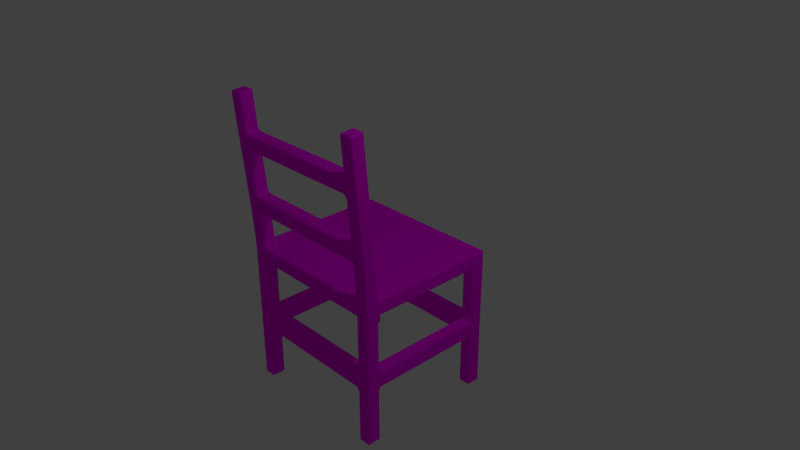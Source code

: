 # Source: Chair.blend  (saved by Blender 2.78.0; exported with 4.5.12 LTS)
import bpy
from mathutils import Matrix  # noqa: F401  (used for matrix-valued properties, if any)

bpy.ops.wm.read_factory_settings(use_empty=True)
scene = bpy.context.scene
scene.name = 'Scene'

# ---- collections
col_collection_1 = bpy.data.collections.new('Collection 1'); scene.collection.children.link(col_collection_1)

# ---- images (referenced by path relative to the original .blend; pixels are not part of the script)
import os
ASSET_DIR = os.environ.get("B2B_ASSET_DIR", "")  # directory of the original .blend (textures are referenced by path, not embedded)
HERE = os.path.dirname(os.path.abspath(__file__))  # packed textures are extracted next to this script under _unpacked/

def load_image(name, relpath, width, height, colorspace="sRGB"):
    """Load a texture the original file referenced (path relative to the .blend, or extracted next to this script)."""
    p = next((c for c in (os.path.join(HERE, relpath), os.path.join(ASSET_DIR, relpath)) if relpath and os.path.exists(c)), "")
    if p:
        img = bpy.data.images.load(p, check_existing=True)
        img.name = name
    else:  # same state as the original file: an image datablock whose file is absent (Cycles renders it pink)
        img = bpy.data.images.new(name, width, height)
        img.source = "FILE"
        img.filepath = "//" + (relpath or name)
    img.colorspace_settings.name = colorspace
    return img
img_wood_cleanup_png_001 = load_image('wood_cleanup.png.001', 'wood_cleanup.png', 1024, 1024, 'sRGB')

# ---- materials (node trees are filled in below, after node groups)
mat_material = bpy.data.materials.new('Material')
mat_material.alpha_threshold = 0.0
mat_material.roughness = 0.5
mat_material.line_color = (0.0, 0.0, 0.0, 1.0)

# ---- material node trees
mat_material.use_nodes = True; mat_material.node_tree.nodes.clear()
_N = mat_material.node_tree.nodes; _L = mat_material.node_tree.links
n0 = _N.new('ShaderNodeOutputMaterial'); n0.name = 'Material Output'; n0.location = (300, 300)
n1 = _N.new('ShaderNodeBsdfDiffuse'); n1.name = 'Diffuse BSDF'; n1.location = (10, 300)
n2 = _N.new('ShaderNodeTexImage'); n2.name = 'Image Texture'; n2.location = (-180, 300)
n2.width = 140
n2.image = img_wood_cleanup_png_001
_L.new(n1.outputs[0], n0.inputs[0])
_L.new(n2.outputs[0], n1.inputs[0])
n0.is_active_output = True

# ---- world
world_world = bpy.data.worlds.new('World'); scene.world = world_world
world_world.use_nodes = True; world_world.node_tree.nodes.clear()
_N = world_world.node_tree.nodes; _L = world_world.node_tree.links
n0 = _N.new('ShaderNodeOutputWorld'); n0.name = 'World Output'; n0.location = (300, 300)
n1 = _N.new('ShaderNodeBackground'); n1.name = 'Background'; n1.location = (10, 300)
n1.inputs[0].default_value = (0.05088, 0.05088, 0.05088, 1.0)
_L.new(n1.outputs[0], n0.inputs[0])
n0.is_active_output = True
world_world.color = (0.05088, 0.05088, 0.05088)
world_world.use_sun_shadow = False
world_world.sun_shadow_jitter_overblur = 0.0
world_world.cycles.sampling_method = 'MANUAL'

# ---- cameras
cam_camera = bpy.data.cameras.new('Camera')
cam_camera.clip_end = 100.0
cam_camera.lens = 35.0
cam_camera.sensor_width = 32.0
cam_camera.sensor_height = 18.0
cam_camera.ortho_scale = 7.314
cam_camera.dof.focus_distance = 0.0

# ---- lights
light_lamp = bpy.data.lights.new('Lamp', 'POINT')
light_lamp.transmission_factor = 0.0
light_lamp.cutoff_distance = 30.0
light_lamp.energy = 100.0
light_lamp.shadow_buffer_clip_start = 1.001
light_lamp.shadow_soft_size = 0.1
light_lamp.shadow_maximum_resolution = 0.006
light_lamp.use_absolute_resolution = True

# ---- meshes
me_cube = bpy.data.meshes.new('Cube')
me_cube.from_pydata([(1.059, 1.0, -0.08402), (1.08, 0.979, -0.08402), (1.08, 0.979, -0.126), (1.059, 1.0, -0.126), (1.08, -0.979, -0.126), (1.08, -0.979, -0.08402), (1.059, -1.0, -0.08402), (1.059, -1.0, -0.126), (-1.059, -1.0, -0.126), (-1.059, -1.0, -0.08402), (-1.08, -0.979, -0.08402), (-1.08, -0.979, -0.126), (-1.059, 1.0, -0.126), (-1.08, 0.979, -0.126), (-1.08, 0.979, -0.08402), (-1.059, 1.0, -0.08402), (1.059, 1.0, 0.08402), (1.059, 0.979, 0.105), (1.08, 0.979, 0.08402), (1.059, -1.0, 0.08402), (1.08, -0.979, 0.08402), (1.08, -1.0, 0.105), (1.08, -1.0, 0.105), (-1.08, -0.979, 0.08402), (-1.059, -1.0, 0.08402), (-1.08, -1.0, 0.105), (-1.08, -1.0, 0.105), (-1.08, 0.979, 0.08402), (-1.059, 0.979, 0.105), (-1.059, 1.0, 0.08402), (1.08, 0.821, -0.126), (1.08, 0.821, -0.08402), (1.08, 0.779, -0.08402), (1.059, 0.779, -0.105), (1.059, 0.8, -0.126), (1.08, -0.821, -0.126), (1.059, -0.8, -0.126), (1.059, -0.779, -0.105), (1.08, -0.779, -0.08402), (1.08, -0.821, -0.08402), (-1.08, -0.821, -0.126), (-1.08, -0.821, -0.08402), (-1.08, -0.779, -0.08402), (-1.059, -0.779, -0.105), (-1.059, -0.8, -0.126), (-1.08, 0.821, -0.126), (-1.059, 0.8, -0.126), (-1.059, 0.779, -0.105), (-1.08, 0.779, -0.08402), (-1.08, 0.821, -0.08402), (1.059, 0.821, 0.105), (1.059, 0.779, 0.105), (1.08, 0.779, 0.08402), (1.08, 0.821, 0.08402), (1.08, -0.8, 0.105), (1.08, -0.821, 0.08402), (1.08, -0.779, 0.08402), (1.059, -0.779, 0.105), (1.08, -0.8, 0.105), (-1.08, -0.8, 0.105), (-1.08, -0.8, 0.105), (-1.059, -0.779, 0.105), (-1.08, -0.779, 0.08402), (-1.08, -0.821, 0.08402), (-1.059, 0.821, 0.105), (-1.08, 0.821, 0.08402), (-1.08, 0.779, 0.08402), (-1.059, 0.779, 0.105), (0.921, 1.0, -0.126), (0.9, 0.979, -0.126), (0.879, 0.979, -0.105), (0.879, 1.0, -0.08402), (0.921, 1.0, -0.08402), (-0.921, 1.0, -0.126), (-0.921, 1.0, -0.08402), (-0.879, 1.0, -0.08402), (-0.879, 0.979, -0.105), (-0.9, 0.979, -0.126), (0.921, -1.0, -0.126), (0.921, -1.0, -0.08402), (0.879, -1.0, -0.08402), (0.879, -0.979, -0.105), (0.9, -0.979, -0.126), (-0.921, -1.0, -0.126), (-0.9, -0.979, -0.126), (-0.879, -0.979, -0.105), (-0.879, -1.0, -0.08402), (-0.921, -1.0, -0.08402), (0.921, 1.0, 0.08402), (0.879, 1.0, 0.08402), (0.879, 0.979, 0.105), (0.921, 0.979, 0.105), (-0.921, 1.0, 0.08402), (-0.921, 0.979, 0.105), (-0.879, 0.979, 0.105), (-0.879, 1.0, 0.08402), (0.9, -1.0, 0.105), (0.9, -1.0, 0.105), (0.879, -0.979, 0.105), (0.879, -1.0, 0.08402), (0.921, -1.0, 0.08402), (-0.9, -1.0, 0.105), (-0.921, -1.0, 0.08402), (-0.879, -1.0, 0.08402), (-0.879, -0.979, 0.105), (-0.9, -1.0, 0.105), (-0.921, 0.821, 0.105), (-0.921, 0.779, 0.105), (-0.879, 0.779, 0.105), (-0.879, 0.821, 0.105), (0.921, 0.821, 0.105), (0.879, 0.821, 0.105), (0.879, 0.779, 0.105), (0.921, 0.779, 0.105), (-0.9, -0.8, 0.105), (-0.9, -0.8, 0.105), (-0.879, -0.821, 0.105), (-0.879, -0.779, 0.105), (-0.921, -0.779, 0.105), (0.9, -0.8, 0.105), (0.921, -0.779, 0.105), (0.879, -0.779, 0.105), (0.879, -0.821, 0.105), (0.9, -0.8, 0.105), (0.921, 0.8, -0.126), (0.921, 0.779, -0.105), (0.879, 0.779, -0.105), (0.879, 0.821, -0.105), (0.9, 0.821, -0.126), (-0.921, 0.8, -0.126), (-0.9, 0.821, -0.126), (-0.879, 0.821, -0.105), (-0.879, 0.779, -0.105), (-0.921, 0.779, -0.105), (0.921, -0.8, -0.126), (0.9, -0.821, -0.126), (0.879, -0.821, -0.105), (0.879, -0.779, -0.105), (0.921, -0.779, -0.105), (-0.921, -0.8, -0.126), (-0.921, -0.779, -0.105), (-0.879, -0.779, -0.105), (-0.879, -0.821, -0.105), (-0.9, -0.821, -0.126), (1.08, -0.821, -1.884), (1.059, -0.821, -1.905), (1.059, -0.8, -1.884), (1.08, -0.979, -1.884), (1.059, -1.0, -1.884), (1.059, -0.979, -1.905), (-0.921, 1.0, -1.884), (-0.9, 0.979, -1.884), (-0.921, 0.979, -1.905), (-1.059, 1.0, -1.884), (-1.059, 0.979, -1.905), (-1.08, 0.979, -1.884), (-0.921, -1.0, -1.884), (-0.921, -0.979, -1.905), (-0.9, -0.979, -1.884), (-1.059, -1.0, -1.884), (-1.08, -0.979, -1.884), (-1.059, -0.979, -1.905), (-1.08, 0.821, -1.884), (-1.059, 0.821, -1.905), (-1.059, 0.8, -1.884), (1.08, 0.979, -1.884), (1.059, 0.979, -1.905), (1.059, 1.0, -1.884), (1.08, 0.821, -1.884), (1.059, 0.8, -1.884), (1.059, 0.821, -1.905), (-1.08, -0.821, -1.884), (-1.059, -0.8, -1.884), (-1.059, -0.821, -1.905), (-0.921, 0.8, -1.884), (-0.921, 0.821, -1.905), (-0.9, 0.821, -1.884), (-0.921, -0.8, -1.884), (-0.9, -0.821, -1.884), (-0.921, -0.821, -1.905), (0.921, 1.0, -1.884), (0.921, 0.979, -1.905), (0.9, 0.979, -1.884), (0.921, -1.0, -1.884), (0.9, -0.979, -1.884), (0.921, -0.979, -1.905), (0.921, 0.8, -1.884), (0.9, 0.821, -1.884), (0.921, 0.821, -1.905), (0.921, -0.8, -1.884), (0.921, -0.821, -1.905), (0.9, -0.821, -1.884), (1.059, -0.8, -0.864), (1.08, -0.821, -0.864), (1.08, -0.821, -0.906), (1.08, -0.779, -0.906), (1.059, -0.779, -0.885), (1.059, -0.8, -1.146), (1.059, -0.779, -1.125), (1.08, -0.779, -1.104), (1.08, -0.821, -1.104), (1.08, -0.821, -1.146), (0.921, -0.8, -1.146), (0.9, -0.821, -1.146), (0.879, -0.821, -1.125), (0.879, -0.8, -1.104), (0.9, -0.779, -1.104), (0.921, -0.779, -1.125), (0.921, -0.8, -0.864), (0.921, -0.779, -0.885), (0.9, -0.779, -0.906), (0.879, -0.8, -0.906), (0.879, -0.821, -0.885), (0.9, -0.821, -0.864), (0.9, -0.979, -1.146), (0.921, -1.0, -1.146), (0.921, -1.0, -1.104), (0.879, -1.0, -1.104), (0.879, -0.979, -1.125), (0.9, -0.979, -0.864), (0.879, -0.979, -0.885), (0.879, -1.0, -0.906), (0.921, -1.0, -0.906), (0.921, -1.0, -0.864), (1.08, -0.979, -0.864), (1.059, -1.0, -0.864), (1.059, -1.0, -0.906), (1.08, -0.979, -0.906), (1.08, -0.979, -1.146), (1.08, -0.979, -1.104), (1.059, -1.0, -1.104), (1.059, -1.0, -1.146), (1.08, 0.821, -0.864), (1.059, 0.8, -0.864), (1.059, 0.779, -0.885), (1.08, 0.779, -0.906), (1.08, 0.821, -0.906), (1.08, 0.821, -1.146), (1.08, 0.821, -1.104), (1.08, 0.779, -1.104), (1.059, 0.779, -1.125), (1.059, 0.8, -1.146), (1.08, 0.979, -1.146), (1.059, 1.0, -1.146), (1.059, 1.0, -1.104), (1.08, 0.979, -1.104), (1.08, 0.979, -0.864), (1.08, 0.979, -0.906), (1.059, 1.0, -0.906), (1.059, 1.0, -0.864), (0.921, 1.0, -1.146), (0.9, 0.979, -1.146), (0.879, 0.979, -1.125), (0.879, 1.0, -1.104), (0.921, 1.0, -1.104), (0.921, 1.0, -0.864), (0.921, 1.0, -0.906), (0.879, 1.0, -0.906), (0.879, 0.979, -0.885), (0.9, 0.979, -0.864), (0.9, 0.821, -1.146), (0.921, 0.8, -1.146), (0.921, 0.779, -1.125), (0.9, 0.779, -1.104), (0.879, 0.8, -1.104), (0.879, 0.821, -1.125), (0.9, 0.821, -0.864), (0.879, 0.821, -0.885), (0.879, 0.8, -0.906), (0.9, 0.779, -0.906), (0.921, 0.779, -0.885), (0.921, 0.8, -0.864), (-1.08, 0.821, -0.864), (-1.08, 0.821, -0.906), (-1.08, 0.779, -0.906), (-1.059, 0.779, -0.885), (-1.059, 0.8, -0.864), (-1.08, 0.821, -1.146), (-1.059, 0.8, -1.146), (-1.059, 0.779, -1.125), (-1.08, 0.779, -1.104), (-1.08, 0.821, -1.104), (-0.921, 0.8, -1.146), (-0.9, 0.821, -1.146), (-0.879, 0.821, -1.125), (-0.879, 0.8, -1.104), (-0.9, 0.779, -1.104), (-0.921, 0.779, -1.125), (-0.921, 0.8, -0.864), (-0.921, 0.779, -0.885), (-0.9, 0.779, -0.906), (-0.879, 0.8, -0.906), (-0.879, 0.821, -0.885), (-0.9, 0.821, -0.864), (-1.08, 0.979, -0.864), (-1.059, 1.0, -0.864), (-1.059, 1.0, -0.906), (-1.08, 0.979, -0.906), (-1.08, 0.979, -1.146), (-1.08, 0.979, -1.104), (-1.059, 1.0, -1.104), (-1.059, 1.0, -1.146), (-0.921, 1.0, -0.864), (-0.9, 0.979, -0.864), (-0.879, 0.979, -0.885), (-0.879, 1.0, -0.906), (-0.921, 1.0, -0.906), (-0.921, 1.0, -1.146), (-0.921, 1.0, -1.104), (-0.879, 1.0, -1.104), (-0.879, 0.979, -1.125), (-0.9, 0.979, -1.146), (-0.921, -0.8, -0.864), (-0.9, -0.821, -0.864), (-0.879, -0.821, -0.885), (-0.879, -0.8, -0.906), (-0.9, -0.779, -0.906), (-0.921, -0.779, -0.885), (-0.921, -0.8, -1.146), (-0.921, -0.779, -1.125), (-0.9, -0.779, -1.104), (-0.879, -0.8, -1.104), (-0.879, -0.821, -1.125), (-0.9, -0.821, -1.146), (-1.059, -0.8, -1.146), (-1.08, -0.821, -1.146), (-1.08, -0.821, -1.104), (-1.08, -0.779, -1.104), (-1.059, -0.779, -1.125), (-1.059, -0.8, -0.864), (-1.059, -0.779, -0.885), (-1.08, -0.779, -0.906), (-1.08, -0.821, -0.906), (-1.08, -0.821, -0.864), (-1.08, -0.979, -1.146), (-1.059, -1.0, -1.146), (-1.059, -1.0, -1.104), (-1.08, -0.979, -1.104), (-1.08, -0.979, -0.864), (-1.08, -0.979, -0.906), (-1.059, -1.0, -0.906), (-1.059, -1.0, -0.864), (-0.9, -0.979, -0.864), (-0.921, -1.0, -0.864), (-0.921, -1.0, -0.906), (-0.879, -1.0, -0.906), (-0.879, -0.979, -0.885), (-0.9, -0.979, -1.146), (-0.879, -0.979, -1.125), (-0.879, -1.0, -1.104), (-0.921, -1.0, -1.104), (-0.921, -1.0, -1.146), (1.08, -0.8224, 0.126), (1.08, -0.8, 0.105), (1.08, -0.8, 0.105), (1.059, -0.8014, 0.1259), (1.08, -0.9804, 0.126), (1.059, -1.001, 0.1259), (1.08, -1.0, 0.105), (1.08, -1.0, 0.105), (-0.921, -1.001, 0.1259), (-0.9, -1.0, 0.105), (-0.9, -1.0, 0.105), (-0.9, -0.9804, 0.126), (-1.059, -1.001, 0.1259), (-1.08, -0.9804, 0.126), (-1.08, -1.0, 0.105), (-1.08, -1.0, 0.105), (-1.08, -0.8224, 0.126), (-1.059, -0.8014, 0.1259), (-1.08, -0.8, 0.105), (-1.08, -0.8, 0.105), (0.921, -0.8014, 0.1259), (0.9, -0.8, 0.105), (0.9, -0.8, 0.105), (0.9, -0.8224, 0.126), (0.921, -1.001, 0.1259), (0.9, -0.9804, 0.126), (0.9, -1.0, 0.105), (0.9, -1.0, 0.105), (-0.921, -0.8014, 0.1259), (-0.9, -0.8224, 0.126), (-0.9, -0.8, 0.105), (-0.9, -0.8, 0.105), (-1.08, -0.8572, 0.6397), (-1.059, -0.8363, 0.6415), (-1.08, -0.8773, 0.8698), (-1.059, -0.8565, 0.8716), (-1.059, -0.8528, 0.8298), (-1.08, -0.8737, 0.828), (-1.08, -0.9323, 1.497), (-1.059, -0.9114, 1.499), (-1.059, -0.9077, 1.457), (-1.08, -0.9286, 1.456), (-1.08, -0.9506, 1.707), (-1.059, -0.9297, 1.708), (-1.059, -0.926, 1.667), (-1.08, -0.9469, 1.665), (-1.08, -1.108, 1.693), (-1.08, -1.104, 1.651), (-1.059, -1.125, 1.649), (-1.059, -1.129, 1.691), (-1.08, -1.086, 1.442), (-1.059, -1.107, 1.44), (-1.059, -1.111, 1.482), (-1.08, -1.09, 1.484), (-1.08, -1.031, 0.8142), (-1.059, -1.052, 0.8124), (-1.059, -1.056, 0.8542), (-1.08, -1.035, 0.856), (-1.059, -1.036, 0.6241), (-1.08, -1.015, 0.6259), (1.059, -1.036, 0.6241), (1.08, -1.015, 0.6259), (0.921, -0.9297, 1.708), (0.921, -0.926, 1.667), (0.879, -0.926, 1.667), (0.879, -0.9487, 1.686), (0.9, -0.9506, 1.707), (0.921, -0.9077, 1.457), (0.9, -0.9286, 1.456), (0.879, -0.9304, 1.476), (0.879, -0.9114, 1.499), (0.921, -0.9114, 1.499), (0.921, -0.8528, 0.8298), (0.879, -0.8528, 0.8298), (0.879, -0.8755, 0.8489), (0.9, -0.8774, 0.8698), (0.921, -0.8565, 0.8716), (0.879, -0.8382, 0.6624), (0.921, -0.8363, 0.6415), (1.08, -0.9506, 1.707), (1.08, -0.9469, 1.665), (1.059, -0.926, 1.667), (1.059, -0.9297, 1.708), (1.08, -0.9286, 1.456), (1.059, -0.9077, 1.457), (1.059, -0.9114, 1.499), (1.08, -0.9323, 1.497), (0.9, -1.015, 0.6259), (0.921, -1.036, 0.6241), (1.08, -0.8572, 0.6397), (1.059, -0.8363, 0.6415), (1.08, -0.8737, 0.828), (1.059, -0.8528, 0.8298), (1.059, -0.8565, 0.8716), (1.08, -0.8774, 0.8698), (1.059, -0.8363, 0.6415), (1.08, -0.8572, 0.6397), (0.879, -1.037, 0.645), (0.921, -1.025, 0.625), (0.921, -0.8363, 0.6415), (0.9, -0.8572, 0.6397), (0.921, -1.056, 0.8542), (0.9, -1.035, 0.856), (0.879, -1.033, 0.8351), (0.879, -1.052, 0.8124), (0.9235, -1.052, 0.8124), (0.921, -1.111, 1.482), (0.879, -1.111, 1.482), (0.879, -1.088, 1.463), (0.9, -1.086, 1.442), (0.921, -1.107, 1.44), (0.921, -1.129, 1.691), (0.9, -1.108, 1.693), (0.879, -1.106, 1.672), (0.879, -1.125, 1.649), (0.921, -1.125, 1.649), (-1.08, -1.015, 0.6259), (-1.059, -1.036, 0.6241), (1.059, -1.129, 1.691), (1.059, -1.125, 1.649), (1.08, -1.104, 1.651), (1.08, -1.108, 1.693), (1.059, -1.107, 1.44), (1.08, -1.086, 1.442), (1.08, -1.09, 1.484), (1.059, -1.111, 1.482), (1.059, -1.052, 0.8124), (1.08, -1.031, 0.8142), (1.08, -1.035, 0.856), (1.059, -1.056, 0.8542), (1.08, -1.015, 0.6259), (1.059, -1.036, 0.6241), (-0.921, -0.9718, 2.19), (-0.921, -0.9945, 2.209), (-0.9, -0.9927, 2.188), (0.921, -1.171, 2.172), (0.921, -1.152, 2.195), (0.9, -1.15, 2.174), (-1.059, -0.8363, 0.6415), (-1.08, -0.8572, 0.6397), (-0.9, -0.8572, 0.6397), (-0.921, -0.8363, 0.6415), (0.921, -0.9718, 2.19), (0.9, -0.9927, 2.188), (0.921, -0.9945, 2.209), (-1.08, -0.9927, 2.188), (-1.059, -0.9945, 2.209), (-1.059, -0.9718, 2.19), (-1.059, -1.171, 2.172), (-1.059, -1.152, 2.195), (-1.08, -1.15, 2.174), (-0.921, -1.171, 2.172), (-0.9, -1.15, 2.174), (-0.921, -1.152, 2.195), (1.08, -1.15, 2.174), (1.059, -1.152, 2.195), (1.059, -1.171, 2.172), (1.08, -0.9927, 2.188), (1.059, -0.9718, 2.19), (1.059, -0.9945, 2.209), (-0.921, -1.036, 0.6241), (-0.9, -1.015, 0.6259), (-0.879, -0.8381, 0.6624), (-0.921, -0.8363, 0.6415), (-0.879, -0.8755, 0.8489), (-0.879, -0.8528, 0.8298), (-0.921, -0.8528, 0.8298), (-0.921, -0.8565, 0.8716), (-0.9, -0.8773, 0.8698), (-0.879, -0.9304, 1.476), (-0.9, -0.9286, 1.456), (-0.921, -0.9077, 1.457), (-0.921, -0.9114, 1.499), (-0.879, -0.9114, 1.499), (-0.879, -0.9487, 1.686), (-0.879, -0.926, 1.667), (-0.921, -0.926, 1.667), (-0.921, -0.9297, 1.708), (-0.9, -0.9506, 1.707), (-0.879, -1.106, 1.672), (-0.9, -1.108, 1.693), (-0.921, -1.129, 1.691), (-0.921, -1.125, 1.649), (-0.879, -1.125, 1.649), (-0.879, -1.088, 1.463), (-0.879, -1.111, 1.482), (-0.921, -1.111, 1.482), (-0.921, -1.107, 1.44), (-0.9, -1.086, 1.442), (-0.879, -1.033, 0.8351), (-0.9, -1.035, 0.856), (-0.921, -1.056, 0.8542), (-0.921, -1.052, 0.8124), (-0.879, -1.052, 0.8124), (-0.879, -1.037, 0.645), (-0.921, -1.036, 0.6241)], [], [(179, 157, 161, 173), (89, 71, 75, 95), (6, 19, 100, 79), (10, 23, 63, 41), (92, 74, 15, 29), (45, 13, 294, 272), (11, 40, 333, 338), (44, 139, 312, 329), (2, 30, 232, 246), (34, 124, 271, 233), (33, 37, 138, 125), (114, 60, 370, 383), (260, 251, 182, 187), (42, 62, 66, 48), (32, 52, 56, 38), (145, 149, 185, 190), (241, 261, 186, 169), (128, 69, 259, 266), (58, 119, 373, 354), (126, 137, 141, 132), (21, 54, 353, 359), (122, 116, 104, 98), (68, 3, 249, 255), (70, 127, 131, 76), (7, 78, 223, 225), (82, 135, 213, 219), (93, 28, 64, 106), (123, 97, 378, 374), (166, 170, 188, 181), (80, 99, 103, 86), (323, 347, 158, 178), (311, 283, 176, 151), (250, 243, 167, 180), (202, 197, 146, 189), (201, 228, 147, 144), (242, 237, 168, 165), (199, 239, 235, 195), (282, 278, 164, 174), (351, 335, 159, 156), (231, 215, 183, 148), (301, 307, 150, 153), (152, 175, 163, 154), (214, 203, 191, 184), (277, 298, 155, 162), (334, 325, 171, 160), (324, 318, 177, 172), (35, 4, 224, 193), (247, 236, 238, 245), (87, 102, 24, 9), (196, 234, 270, 209), (143, 84, 342, 313), (226, 222, 216, 230), (133, 140, 43, 47), (218, 348, 322, 204), (134, 36, 192, 208), (207, 262, 240, 198), (77, 130, 293, 303), (280, 327, 331, 274), (39, 55, 20, 5), (265, 284, 310, 252), (16, 0, 72, 88), (256, 248, 244, 254), (136, 81, 85, 142), (268, 291, 285, 264), (49, 65, 27, 14), (339, 332, 326, 337), (51, 113, 120, 57), (296, 306, 308, 300), (17, 91, 110, 50), (275, 330, 317, 289), (12, 73, 302, 295), (355, 372, 451, 442), (90, 94, 109, 111), (221, 345, 349, 217), (83, 8, 341, 343), (344, 340, 336, 350), (129, 46, 276, 288), (287, 319, 328, 279), (205, 321, 315, 211), (212, 314, 346, 220), (210, 269, 263, 206), (194, 227, 229, 200), (253, 309, 305, 257), (258, 304, 292, 267), (290, 316, 320, 286), (273, 297, 299, 281), (463, 470, 508, 487), (445, 428, 419, 436), (107, 67, 61, 118), (105, 115, 382, 362), (25, 101, 361, 367), (59, 26, 366, 371), (96, 22, 358, 379), (112, 108, 117, 121), (453, 481, 474, 462), (450, 547, 515, 430), (524, 391, 396, 528), (519, 387, 392, 523), (515, 385, 388, 518), (427, 454, 461, 420), (476, 438, 432, 472), (384, 411, 406, 389), (394, 398, 502, 497), (390, 405, 399, 397), (386, 409, 402, 393), (356, 352, 441, 413), (408, 543, 539, 403), (410, 547, 544, 407), (437, 423, 415, 433), (376, 357, 412, 440), (466, 535, 537, 459), (458, 477, 471, 467), (456, 545, 546, 449), (363, 381, 492, 513), (473, 431, 509, 506), (482, 448, 443, 479), (450, 483, 478, 457), (368, 365, 468, 491), (418, 464, 489, 495), (460, 536, 521, 421), (429, 514, 517, 425), (375, 377, 439, 452), (434, 414, 494, 510), (447, 430, 424, 444), (426, 516, 541, 455), (364, 360, 512, 469), (422, 525, 527, 416), (404, 538, 534, 400), (417, 526, 531, 465), (380, 369, 490, 493), (401, 533, 503, 500), (485, 498, 501, 505), (480, 446, 435, 475), (542, 520, 522, 540), (511, 496, 488, 507), (532, 530, 486, 504), (529, 395, 499, 484), (0, 1, 2, 3), (4, 5, 6, 7), (8, 9, 10, 11), (12, 13, 14, 15), (16, 17, 18), (19, 20, 21, 22), (23, 24, 25, 26), (27, 28, 29), (30, 31, 32, 33, 34), (35, 36, 37, 38, 39), (40, 41, 42, 43, 44), (45, 46, 47, 48, 49), (50, 51, 52, 53), (54, 55, 56, 57, 58), (59, 60, 61, 62, 63), (64, 65, 66, 67), (68, 69, 70, 71, 72), (73, 74, 75, 76, 77), (78, 79, 80, 81, 82), (83, 84, 85, 86, 87), (88, 89, 90, 91), (92, 93, 94, 95), (96, 97, 98, 99, 100), (101, 102, 103, 104, 105), (106, 107, 108, 109), (110, 111, 112, 113), (114, 115, 116, 117, 118), (119, 120, 121, 122, 123), (124, 125, 126, 127, 128), (129, 130, 131, 132, 133), (134, 135, 136, 137, 138), (139, 140, 141, 142, 143), (144, 145, 146), (147, 148, 149), (150, 151, 152), (153, 154, 155), (156, 157, 158), (159, 160, 161), (162, 163, 164), (165, 166, 167), (168, 169, 170), (171, 172, 173), (174, 175, 176), (177, 178, 179), (180, 181, 182), (183, 184, 185), (186, 187, 188), (189, 190, 191), (192, 193, 194, 195, 196), (197, 198, 199, 200, 201), (202, 203, 204, 205, 206, 207), (208, 209, 210, 211, 212, 213), (214, 215, 216, 217, 218), (219, 220, 221, 222, 223), (224, 225, 226, 227), (228, 229, 230, 231), (232, 233, 234, 235, 236), (237, 238, 239, 240, 241), (242, 243, 244, 245), (246, 247, 248, 249), (250, 251, 252, 253, 254), (255, 256, 257, 258, 259), (260, 261, 262, 263, 264, 265), (266, 267, 268, 269, 270, 271), (272, 273, 274, 275, 276), (277, 278, 279, 280, 281), (282, 283, 284, 285, 286, 287), (288, 289, 290, 291, 292, 293), (294, 295, 296, 297), (298, 299, 300, 301), (302, 303, 304, 305, 306), (307, 308, 309, 310, 311), (312, 313, 314, 315, 316, 317), (318, 319, 320, 321, 322, 323), (324, 325, 326, 327, 328), (329, 330, 331, 332, 333), (334, 335, 336, 337), (338, 339, 340, 341), (342, 343, 344, 345, 346), (347, 348, 349, 350, 351), (352, 353, 354, 355), (356, 357, 358, 359), (360, 361, 362, 363), (364, 365, 366, 367), (368, 369, 370, 371), (372, 373, 374, 375), (376, 377, 378, 379), (380, 381, 382, 383), (386, 387, 388, 389), (390, 391, 392, 393), (394, 395, 396, 397), (398, 399, 400, 401), (402, 403, 404, 405), (406, 407, 408, 409), (414, 415, 416, 417, 418), (419, 420, 421, 422, 423), (424, 425, 426, 427, 428), (431, 432, 433, 434), (435, 436, 437, 438), (443, 444, 445, 446), (453, 454, 455, 456, 457), (458, 459, 460, 461, 462), (463, 464, 465, 466, 467), (470, 471, 472, 473), (474, 475, 476, 477), (478, 479, 480, 481), (484, 485, 486), (487, 488, 489), (494, 495, 496), (497, 498, 499), (500, 501, 502), (503, 504, 505), (506, 507, 508), (509, 510, 511), (516, 517, 518, 519, 520), (521, 522, 523, 524, 525), (526, 527, 528, 529, 530), (531, 532, 533, 534, 535), (536, 537, 538, 539, 540), (541, 542, 543, 544, 545), (39, 5, 4, 35), (73, 12, 15, 74), (0, 16, 18, 1), (87, 9, 8, 83), (5, 20, 19, 6), (49, 14, 13, 45), (9, 24, 23, 10), (14, 27, 29, 15), (54, 21, 20, 55), (92, 29, 28, 93), (101, 25, 24, 102), (64, 28, 27, 65), (1, 31, 30, 2), (32, 38, 37, 33), (10, 41, 40, 11), (42, 48, 47, 43), (17, 50, 53, 18), (51, 57, 56, 52), (26, 59, 63, 23), (61, 67, 66, 62), (62, 42, 41, 63), (65, 49, 48, 66), (52, 32, 31, 53), (55, 39, 38, 56), (113, 51, 50, 110), (119, 58, 57, 120), (133, 47, 46, 129), (139, 44, 43, 140), (3, 68, 72, 0), (70, 76, 75, 71), (6, 79, 78, 7), (80, 86, 85, 81), (16, 88, 91, 17), (89, 95, 94, 90), (22, 96, 100, 19), (98, 104, 103, 99), (67, 107, 106, 64), (108, 112, 111, 109), (60, 114, 118, 61), (116, 122, 121, 117), (33, 125, 124, 34), (126, 132, 131, 127), (36, 134, 138, 37), (136, 142, 141, 137), (137, 126, 125, 138), (140, 133, 132, 141), (127, 70, 69, 128), (130, 77, 76, 131), (112, 121, 120, 113), (107, 118, 117, 108), (90, 111, 110, 91), (93, 106, 109, 94), (71, 89, 88, 72), (74, 92, 95, 75), (99, 80, 79, 100), (102, 87, 86, 103), (122, 98, 97, 123), (115, 105, 104, 116), (81, 136, 135, 82), (84, 143, 142, 85), (144, 147, 149, 145), (152, 154, 153, 150), (156, 159, 161, 157), (162, 155, 154, 163), (165, 168, 170, 166), (160, 171, 173, 161), (174, 164, 163, 175), (179, 173, 172, 177), (166, 181, 180, 167), (148, 183, 185, 149), (169, 186, 188, 170), (145, 190, 189, 146), (187, 182, 181, 188), (175, 152, 151, 176), (184, 191, 190, 185), (157, 179, 178, 158), (277, 162, 164, 278), (293, 130, 129, 288), (241, 169, 168, 237), (249, 3, 2, 246), (323, 178, 177, 318), (333, 40, 44, 329), (301, 153, 155, 298), (201, 144, 146, 197), (213, 135, 134, 208), (259, 69, 68, 255), (223, 78, 82, 219), (341, 8, 11, 338), (351, 156, 158, 347), (231, 148, 147, 228), (311, 151, 150, 307), (271, 124, 128, 266), (35, 193, 192, 36), (194, 200, 199, 195), (191, 203, 202, 189), (205, 211, 210, 206), (183, 215, 214, 184), (216, 222, 221, 217), (7, 225, 224, 4), (226, 230, 229, 227), (222, 226, 225, 223), (215, 231, 230, 216), (227, 194, 193, 224), (228, 201, 200, 229), (212, 220, 219, 213), (203, 214, 218, 204), (196, 209, 208, 192), (197, 202, 207, 198), (34, 233, 232, 30), (235, 239, 238, 236), (167, 243, 242, 165), (244, 248, 247, 245), (182, 251, 250, 180), (253, 257, 256, 254), (186, 261, 260, 187), (263, 269, 268, 264), (270, 234, 233, 271), (261, 241, 240, 262), (258, 267, 266, 259), (251, 260, 265, 252), (248, 256, 255, 249), (243, 250, 254, 244), (236, 247, 246, 232), (237, 242, 245, 238), (45, 272, 276, 46), (273, 281, 280, 274), (176, 283, 282, 174), (285, 291, 290, 286), (12, 295, 294, 13), (296, 300, 299, 297), (77, 303, 302, 73), (305, 309, 308, 306), (292, 304, 303, 293), (283, 311, 310, 284), (306, 296, 295, 302), (307, 301, 300, 308), (275, 289, 288, 276), (278, 282, 287, 279), (297, 273, 272, 294), (298, 277, 281, 299), (143, 313, 312, 139), (315, 321, 320, 316), (171, 325, 324, 172), (326, 332, 331, 327), (159, 335, 334, 160), (336, 340, 339, 337), (83, 343, 342, 84), (344, 350, 349, 345), (340, 344, 343, 341), (335, 351, 350, 336), (346, 314, 313, 342), (347, 323, 322, 348), (332, 339, 338, 333), (325, 334, 337, 326), (317, 330, 329, 312), (318, 324, 328, 319), (211, 315, 314, 212), (345, 221, 220, 346), (348, 218, 217, 349), (321, 205, 204, 322), (195, 235, 234, 196), (269, 210, 209, 270), (262, 207, 206, 263), (239, 199, 198, 240), (257, 305, 304, 258), (291, 268, 267, 292), (284, 265, 264, 285), (309, 253, 252, 310), (274, 331, 330, 275), (316, 290, 289, 317), (319, 287, 286, 320), (327, 280, 279, 328), (352, 356, 359, 353), (360, 364, 367, 361), (365, 368, 371, 366), (372, 355, 354, 373), (357, 376, 379, 358), (369, 380, 383, 370), (374, 378, 377, 375), (381, 363, 362, 382), (25, 367, 366, 26), (370, 60, 59, 371), (382, 115, 114, 383), (123, 374, 373, 119), (353, 54, 58, 354), (96, 379, 378, 97), (21, 359, 358, 22), (105, 362, 361, 101), (398, 394, 397, 399), (405, 390, 393, 402), (409, 386, 389, 406), (530, 532, 531, 526), (521, 536, 540, 522), (520, 542, 541, 516), (395, 529, 528, 396), (439, 377, 376, 440), (391, 524, 523, 392), (490, 369, 368, 491), (387, 519, 518, 388), (512, 360, 363, 513), (533, 401, 400, 534), (356, 413, 412, 357), (538, 404, 403, 539), (543, 408, 407, 544), (544, 547, 546, 545), (539, 543, 542, 540), (534, 538, 537, 535), (503, 533, 532, 504), (355, 442, 441, 352), (524, 528, 527, 525), (519, 523, 522, 520), (515, 518, 517, 514), (375, 452, 451, 372), (388, 385, 384, 389), (392, 387, 386, 393), (396, 391, 390, 397), (499, 395, 394, 497), (404, 400, 399, 405), (408, 403, 402, 409), (410, 407, 406, 411), (470, 463, 467, 471), (477, 458, 462, 474), (481, 453, 457, 478), (431, 473, 472, 432), (438, 476, 475, 435), (446, 480, 479, 443), (364, 469, 468, 365), (414, 434, 433, 415), (423, 437, 436, 419), (428, 445, 444, 424), (464, 418, 417, 465), (460, 421, 420, 461), (454, 427, 426, 455), (380, 493, 492, 381), (422, 416, 415, 423), (427, 420, 419, 428), (429, 425, 424, 430), (437, 433, 432, 438), (445, 436, 435, 446), (447, 444, 443, 448), (456, 449, 450, 457), (461, 454, 453, 462), (466, 459, 458, 467), (489, 464, 463, 487), (476, 472, 471, 477), (480, 475, 474, 481), (482, 479, 478, 483), (418, 495, 494, 414), (529, 484, 486, 530), (434, 510, 509, 431), (401, 500, 502, 398), (473, 506, 508, 470), (485, 505, 504, 486), (495, 489, 488, 496), (498, 485, 484, 499), (507, 488, 487, 508), (496, 511, 510, 494), (501, 498, 497, 502), (505, 501, 500, 503), (511, 507, 506, 509), (449, 546, 547, 450), (514, 429, 430, 515), (516, 426, 425, 517), (545, 456, 455, 541), (459, 537, 536, 460), (525, 422, 421, 521), (526, 417, 416, 527), (535, 466, 465, 531), (1, 18, 53, 31)])
_uv = me_cube.uv_layers.new(name='UVMap')
_uv.uv.foreach_set('vector', [0.1467, 0.6671, 0.1467, 0.6671, 0.1467, 0.6671, 0.1467, 0.6671, 0.146, 0.676, 0.1483, 0.675, 0.1512, 0.6535, 0.1499, 0.6633, 0.128, 0.7027, 0.1247, 0.7031, 0.1242, 0.7021, 0.1279, 0.7018, 0.1073, 0.7533, 0.0993, 0.7713, 0.09705, 0.7652, 0.1029, 0.749, 0.1516, 0.6629, 0.1522, 0.6498, 0.1592, 0.6483, 0.1568, 0.6602, 0.1673, 0.6492, 0.1542, 0.6414, 0.2487, 0.4189, 0.263, 0.4255, 0.1097, 0.7489, 0.1048, 0.7431, 0.1407, 0.6677, 0.1448, 0.6718, 0.1081, 0.7394, 0.1089, 0.7309, 0.1424, 0.6676, 0.1454, 0.6693, 0.1502, 0.6721, 0.148, 0.6713, 0.1635, 0.6317, 0.1663, 0.6325, 0.1508, 0.6725, 0.1505, 0.6732, 0.1644, 0.6306, 0.1653, 0.6319, 0.1505, 0.6728, 0.1311, 0.7057, 0.1347, 0.7062, 0.1521, 0.6742, 0.1076, 0.7664, 0.0987, 0.7698, 0.09725, 0.7758, 0.1022, 0.7739, 0.1648, 0.6276, 0.1662, 0.6276, 0.1647, 0.6289, 0.1646, 0.6288, 0.1026, 0.7485, 0.09755, 0.7613, 0.1611, 0.6634, 0.1623, 0.6549, 0.1473, 0.6716, 0.1452, 0.6727, 0.1242, 0.7055, 0.1277, 0.7051, 0.1395, 0.6838, 0.1395, 0.6838, 0.1395, 0.6838, 0.1395, 0.6838, 0.1649, 0.629, 0.1651, 0.6282, 0.1647, 0.6288, 0.1647, 0.6288, 0.1525, 0.6747, 0.1493, 0.6732, 0.1644, 0.6298, 0.1674, 0.631, 0.1223, 0.7036, 0.1153, 0.7031, 0.116, 0.7031, 0.1221, 0.7041, 0.155, 0.6779, 0.1402, 0.707, 0.1139, 0.7148, 0.1401, 0.6589, 0.1241, 0.703, 0.1229, 0.7043, 0.1223, 0.7041, 0.1238, 0.703, 0.116, 0.7016, 0.1089, 0.7633, 0.1064, 0.7683, 0.1196, 0.7013, 0.1507, 0.6734, 0.1485, 0.6717, 0.1648, 0.6314, 0.1671, 0.6309, 0.1501, 0.6749, 0.1521, 0.6762, 0.1465, 0.6533, 0.1533, 0.6517, 0.1292, 0.7027, 0.1293, 0.7022, 0.1387, 0.6847, 0.1394, 0.6852, 0.1319, 0.7028, 0.1331, 0.7033, 0.1387, 0.6845, 0.1396, 0.685, 0.1516, 0.6668, 0.1565, 0.6612, 0.161, 0.6685, 0.156, 0.6787, 0.1151, 0.7028, 0.1218, 0.703, 0.122, 0.7022, 0.1163, 0.7027, 0.1647, 0.6288, 0.1647, 0.6288, 0.1647, 0.6288, 0.1647, 0.6288, 0.1278, 0.7012, 0.1244, 0.7014, 0.1089, 0.7651, 0.1128, 0.7507, 0.1466, 0.6658, 0.1462, 0.667, 0.1467, 0.6671, 0.1466, 0.6671, 0.2767, 0.3908, 0.2588, 0.3849, 0.4114, 0.04312, 0.4384, 0.04544, 0.1652, 0.6273, 0.1647, 0.6283, 0.1647, 0.6288, 0.1646, 0.6288, 0.1396, 0.6834, 0.1398, 0.6835, 0.1395, 0.6838, 0.1395, 0.6838, 0.1396, 0.6835, 0.1394, 0.6838, 0.1395, 0.6838, 0.1395, 0.6838, 0.1646, 0.6288, 0.1645, 0.6292, 0.1646, 0.6288, 0.1647, 0.6288, 0.1388, 0.683, 0.1632, 0.6296, 0.1654, 0.6318, 0.141, 0.6845, 0.2756, 0.3934, 0.2643, 0.3868, 0.4126, 0.0353, 0.4264, 0.04911, 0.1462, 0.6677, 0.1466, 0.6676, 0.1467, 0.6671, 0.1467, 0.6671, 0.1395, 0.6838, 0.1395, 0.6838, 0.1395, 0.6838, 0.1395, 0.6838, 0.2775, 0.3876, 0.2604, 0.3829, 0.4247, 0.03175, 0.44, 0.01921, 0.4326, 0.03758, 0.4195, 0.04705, 0.4197, 0.03568, 0.4402, 7.271e-05, 0.1396, 0.6837, 0.1398, 0.6836, 0.1395, 0.6838, 0.1395, 0.6838, 0.2838, 0.3929, 0.2619, 0.3798, 0.4245, 0.0138, 0.4316, 0.03833, 0.147, 0.6673, 0.1476, 0.6659, 0.1467, 0.6671, 0.1467, 0.6671, 0.1467, 0.6652, 0.1473, 0.6657, 0.1467, 0.6671, 0.1466, 0.6671, 0.1303, 0.7038, 0.1285, 0.7024, 0.1387, 0.6848, 0.1401, 0.6851, 0.1657, 0.6315, 0.1645, 0.6317, 0.1639, 0.6296, 0.1647, 0.629, 0.1114, 0.7513, 0.1066, 0.768, 0.1003, 0.7725, 0.1057, 0.7524, 0.1392, 0.684, 0.1644, 0.631, 0.1651, 0.6301, 0.1402, 0.6844, 0.1151, 0.7327, 0.111, 0.7388, 0.1422, 0.6702, 0.1459, 0.6701, 0.1393, 0.6848, 0.1389, 0.6845, 0.1395, 0.6839, 0.1395, 0.684, 0.151, 0.6522, 0.1087, 0.727, 0.1038, 0.7382, 0.1557, 0.6497, 0.1394, 0.6837, 0.146, 0.6672, 0.1461, 0.6656, 0.14, 0.6836, 0.1338, 0.7047, 0.1309, 0.7042, 0.1391, 0.6845, 0.14, 0.6847, 0.1393, 0.6832, 0.1654, 0.6283, 0.1652, 0.6294, 0.1402, 0.6836, 0.1595, 0.6487, 0.1457, 0.6449, 0.2483, 0.4204, 0.2579, 0.4239, 0.2751, 0.4052, 0.1524, 0.6667, 0.1403, 0.6631, 0.2581, 0.4143, 0.1283, 0.7043, 0.1244, 0.7045, 0.1246, 0.703, 0.1279, 0.7026, 0.1634, 0.6264, 0.2599, 0.3932, 0.2687, 0.3946, 0.1679, 0.628, 0.1459, 0.6738, 0.1484, 0.6724, 0.1489, 0.6741, 0.1458, 0.6754, 0.1679, 0.6298, 0.1656, 0.6311, 0.1645, 0.6286, 0.1645, 0.6267, 0.1353, 0.7034, 0.1318, 0.7022, 0.1148, 0.7414, 0.1163, 0.7281, 0.1619, 0.6268, 0.2551, 0.4134, 0.2642, 0.4041, 0.1699, 0.6294, 0.1639, 0.6524, 0.1608, 0.6641, 0.1562, 0.6598, 0.1576, 0.6473, 0.1437, 0.6702, 0.142, 0.6658, 0.1488, 0.6658, 0.1469, 0.6679, 0.1426, 0.6727, 0.1401, 0.6747, 0.1156, 0.7045, 0.1202, 0.7046, 0.2585, 0.4166, 0.2536, 0.4142, 0.2594, 0.3912, 0.2697, 0.3912, 0.1457, 0.6739, 0.1447, 0.6756, 0.1412, 0.6754, 0.1436, 0.6732, 0.2599, 0.4202, 0.1465, 0.6676, 0.1431, 0.666, 0.2552, 0.4187, 0.1631, 0.6461, 0.151, 0.6437, 0.2489, 0.4185, 0.2589, 0.4226, 0.121, 0.7038, 0.1184, 0.7034, 0.1209, 0.7029, 0.1212, 0.7029, 0.1439, 0.6763, 0.1499, 0.6698, 0.1525, 0.6832, 0.1401, 0.6767, 0.139, 0.6843, 0.1444, 0.6699, 0.1462, 0.6685, 0.1397, 0.684, 0.1121, 0.7458, 0.1067, 0.7475, 0.1414, 0.6706, 0.1451, 0.672, 0.1446, 0.6708, 0.1432, 0.6702, 0.1462, 0.6678, 0.1462, 0.6684, 0.1576, 0.6501, 0.1534, 0.6449, 0.2521, 0.4212, 0.2583, 0.4242, 0.271, 0.3992, 0.1492, 0.6657, 0.145, 0.6636, 0.2673, 0.3957, 0.1397, 0.6836, 0.1444, 0.6642, 0.1475, 0.6671, 0.1395, 0.6839, 0.1391, 0.6842, 0.1456, 0.6687, 0.1441, 0.6698, 0.1395, 0.6846, 0.1387, 0.6833, 0.1634, 0.6284, 0.168, 0.6295, 0.1408, 0.6839, 0.1402, 0.6846, 0.1392, 0.6848, 0.1393, 0.6839, 0.1394, 0.6834, 0.1623, 0.6254, 0.2566, 0.3953, 0.2578, 0.4134, 0.1702, 0.6298, 0.1639, 0.6282, 0.2528, 0.4176, 0.2559, 0.4198, 0.168, 0.6303, 0.2616, 0.4167, 0.1507, 0.6677, 0.1414, 0.6622, 0.2586, 0.4022, 0.2616, 0.4187, 0.2543, 0.415, 0.2659, 0.3893, 0.2764, 0.3994, 0.7912, 0.00717, 0.7947, 0.007285, 0.796, 0.006555, 0.7959, 0.006734, 0.7519, 0.005375, 0.7505, 0.003618, 0.7866, 0.004659, 0.7891, 0.00635, 0.1594, 0.6826, 0.1634, 0.6715, 0.101, 0.7658, 0.1082, 0.7626, 0.1002, 0.776, 0.1064, 0.7708, 0.1039, 0.776, 0.09692, 0.7789, 0.09534, 0.7828, 0.1042, 0.7716, 0.09792, 0.7812, 0.09234, 0.7875, 0.09579, 0.7711, 0.09729, 0.7785, 0.09585, 0.7853, 0.09224, 0.7817, 0.1226, 0.7022, 0.1241, 0.7031, 0.1237, 0.703, 0.1222, 0.7021, 0.1366, 0.6759, 0.1574, 0.6952, 0.1159, 0.7534, 0.109, 0.7022, 0.7505, 0.006896, 0.7518, 0.005193, 0.7875, 0.004341, 0.7855, 0.00632, 0.7478, 0.00812, 0.5003, 0.01022, 0.5003, 0.001462, 0.7479, 0.002388, 0.4624, 0.006259, 0.4594, 0.006198, 0.4542, 0.004064, 0.4589, 0.002579, 0.4978, 0.004148, 0.4968, 0.005901, 0.461, 0.006838, 0.463, 0.004858, 0.5003, 0.001462, 0.5008, 0.004035, 0.4978, 0.005003, 0.4989, 0.003398, 0.7502, 0.006925, 0.7502, 0.003932, 0.7848, 0.005455, 0.7852, 0.005869, 0.79, 0.005985, 0.7926, 0.003869, 0.8081, 0.005239, 0.7967, 0.007742, 0.5007, 0.004594, 0.5006, 0.007191, 0.4974, 0.007, 0.4974, 0.004834, 0.4515, 0.004147, 0.447, 0.005966, 0.4521, 0.004244, 0.4523, 0.004571, 0.4586, 0.005191, 0.456, 0.007318, 0.4404, 0.005944, 0.4518, 0.003438, 0.4964, 0.004184, 0.4964, 0.007715, 0.4589, 0.007305, 0.4601, 0.004752, 0.1229, 0.7032, 0.122, 0.7036, 0.1213, 0.703, 0.1215, 0.7029, 0.4969, 0.00589, 0.4979, 0.007723, 0.4619, 0.006528, 0.4594, 0.004834, 0.5008, 0.007718, 0.5003, 0.01022, 0.499, 0.008347, 0.4978, 0.006795, 0.7914, 0.005993, 0.7878, 0.006094, 0.7926, 0.002972, 0.8011, 0.005771, 0.1219, 0.7025, 0.1229, 0.7028, 0.1215, 0.7032, 0.1213, 0.7031, 0.788, 0.01111, 0.4586, 0.01057, 0.4616, 0.002337, 0.7855, 0.002135, 0.7861, 0.004918, 0.7891, 0.004979, 0.7943, 0.007116, 0.7896, 0.008602, 0.7478, 0.008915, 0.5003, 0.009797, 0.5026, 0.003233, 0.7454, 0.001746, 0.08985, 0.7839, 0.1043, 0.7856, 0.02301, 0.9559, 0.01562, 0.9369, 0.797, 0.007034, 0.8016, 0.005216, 0.7965, 0.006938, 0.7962, 0.00661, 0.7492, 0.00624, 0.7493, 0.004305, 0.7516, 0.00433, 0.7516, 0.006179, 0.7478, 0.00812, 0.7491, 0.006591, 0.7511, 0.006052, 0.7494, 0.007362, 0.0855, 0.7837, 0.09717, 0.7938, 0.0203, 0.95, 7.271e-05, 0.969, 0.7915, 0.006306, 0.7906, 0.005356, 0.7958, 0.006353, 0.7959, 0.006851, 0.7848, 0.009272, 0.463, 0.008831, 0.4637, 0.001905, 0.7855, 0.002355, 0.7454, 0.008973, 0.5026, 0.008415, 0.5003, 0.001806, 0.7479, 0.001824, 0.1185, 0.7025, 0.121, 0.7022, 0.1212, 0.7032, 0.1209, 0.7033, 0.7992, 0.004907, 0.7937, 0.004466, 0.7961, 0.006589, 0.7962, 0.006607, 0.7491, 0.003973, 0.7479, 0.002388, 0.7493, 0.003182, 0.7511, 0.004484, 0.7487, 0.007707, 0.4995, 0.008663, 0.4994, 0.003641, 0.7487, 0.002362, 0.08794, 0.7881, 0.0981, 0.7888, 0.028, 0.9419, 0.01448, 0.9389, 0.7869, 0.008848, 0.463, 0.009043, 0.4605, 7.271e-05, 0.7899, 0.0006119, 0.4571, 0.005192, 0.4607, 0.005092, 0.4559, 0.008211, 0.4475, 0.005411, 0.7902, 0.008426, 0.4593, 0.008728, 0.4583, 0.002756, 0.7892, 0.002453, 0.09426, 0.7807, 0.1001, 0.7878, 0.001254, 0.9999, 0.003798, 0.9622, 0.4493, 0.006275, 0.4548, 0.006717, 0.4524, 0.004593, 0.4523, 0.004575, 0.4527, 0.004618, 0.4524, 0.004595, 0.4522, 0.00447, 0.4525, 0.00448, 0.7524, 0.006927, 0.7524, 0.003528, 0.7897, 0.00389, 0.7884, 0.006416, 0.4981, 0.004357, 0.498, 0.007161, 0.4637, 0.005714, 0.4633, 0.005326, 0.7963, 0.006712, 0.796, 0.006702, 0.7958, 0.006564, 0.7961, 0.006587, 0.457, 0.004877, 0.4579, 0.005825, 0.4527, 0.004829, 0.4526, 0.004331, 0.4573, 0.004011, 0.4538, 0.003896, 0.4525, 0.004626, 0.4527, 0.004447, 0.1484, 0.6724, 0.1487, 0.6724, 0.1502, 0.6721, 0.1485, 0.6717, 0.1285, 0.7024, 0.1279, 0.7026, 0.128, 0.7027, 0.1292, 0.7027, 0.1067, 0.7475, 0.1057, 0.7524, 0.1073, 0.7533, 0.1097, 0.7489, 0.1631, 0.6461, 0.1542, 0.6414, 0.1576, 0.6473, 0.1592, 0.6483, 0.1459, 0.6738, 0.1457, 0.6739, 0.146, 0.6738, 0.1247, 0.7031, 0.1246, 0.703, 0.1241, 0.703, 0.1241, 0.7031, 0.0993, 0.7713, 0.1003, 0.7725, 0.09534, 0.7828, 0.09729, 0.7785, 0.1562, 0.6598, 0.1565, 0.6612, 0.1568, 0.6602, 0.148, 0.6713, 0.1474, 0.6716, 0.1473, 0.6716, 0.1505, 0.6728, 0.1508, 0.6725, 0.1303, 0.7038, 0.1309, 0.7042, 0.1311, 0.7057, 0.1277, 0.7051, 0.1283, 0.7043, 0.1048, 0.7431, 0.1029, 0.749, 0.1026, 0.7485, 0.1038, 0.7382, 0.1081, 0.7394, 0.1673, 0.6492, 0.1534, 0.6449, 0.1557, 0.6497, 0.1623, 0.6549, 0.1639, 0.6524, 0.1436, 0.6732, 0.1426, 0.6727, 0.1452, 0.6727, 0.1448, 0.673, 0.1229, 0.7043, 0.1244, 0.7045, 0.1242, 0.7055, 0.1202, 0.7046, 0.1223, 0.7036, 0.09579, 0.7711, 0.0987, 0.7698, 0.101, 0.7658, 0.09755, 0.7613, 0.09705, 0.7652, 0.161, 0.6685, 0.1608, 0.6641, 0.1611, 0.6634, 0.1634, 0.6715, 0.1507, 0.6734, 0.1493, 0.6732, 0.1501, 0.6749, 0.1483, 0.675, 0.1489, 0.6741, 0.151, 0.6437, 0.1522, 0.6498, 0.1512, 0.6535, 0.1533, 0.6517, 0.1595, 0.6487, 0.1293, 0.7022, 0.1279, 0.7018, 0.1278, 0.7012, 0.1318, 0.7022, 0.1319, 0.7028, 0.1121, 0.7458, 0.111, 0.7388, 0.1148, 0.7414, 0.1128, 0.7507, 0.1114, 0.7513, 0.1458, 0.6754, 0.146, 0.676, 0.1439, 0.6763, 0.1447, 0.6756, 0.1516, 0.6629, 0.1516, 0.6668, 0.1499, 0.6698, 0.1499, 0.6633, 0.1226, 0.7022, 0.1218, 0.703, 0.1196, 0.7013, 0.1244, 0.7014, 0.1242, 0.7021, 0.1042, 0.7716, 0.1066, 0.768, 0.1089, 0.7651, 0.1064, 0.7683, 0.1002, 0.776, 0.156, 0.6787, 0.1594, 0.6826, 0.1574, 0.6952, 0.1525, 0.6832, 0.1412, 0.6754, 0.1401, 0.6767, 0.1366, 0.6759, 0.1401, 0.6747, 0.1076, 0.7664, 0.1064, 0.7708, 0.1089, 0.7633, 0.1159, 0.7534, 0.1082, 0.7626, 0.1153, 0.7031, 0.1156, 0.7045, 0.109, 0.7022, 0.116, 0.7016, 0.1151, 0.7028, 0.1505, 0.6732, 0.1521, 0.6742, 0.155, 0.6779, 0.1521, 0.6762, 0.1525, 0.6747, 0.1576, 0.6501, 0.1457, 0.6449, 0.1465, 0.6533, 0.1401, 0.6589, 0.151, 0.6522, 0.1338, 0.7047, 0.1331, 0.7033, 0.1353, 0.7034, 0.1402, 0.707, 0.1347, 0.7062, 0.1089, 0.7309, 0.1087, 0.727, 0.1139, 0.7148, 0.1163, 0.7281, 0.1151, 0.7327, 0.1395, 0.6838, 0.1395, 0.6838, 0.1395, 0.6838, 0.1395, 0.6838, 0.1395, 0.6838, 0.1395, 0.6838, 0.4247, 0.03175, 0.4384, 0.04544, 0.4326, 0.03758, 0.44, 0.01921, 0.4402, 7.271e-05, 0.4245, 0.0138, 0.1467, 0.6671, 0.1467, 0.6671, 0.1467, 0.6671, 0.1467, 0.6671, 0.1467, 0.6671, 0.1467, 0.6671, 0.4316, 0.03833, 0.4197, 0.03568, 0.4126, 0.0353, 0.1647, 0.6288, 0.1647, 0.6288, 0.1647, 0.6288, 0.1646, 0.6288, 0.1647, 0.6288, 0.1647, 0.6288, 0.1467, 0.6671, 0.1466, 0.6671, 0.1467, 0.6671, 0.4264, 0.04911, 0.4195, 0.04705, 0.4114, 0.04312, 0.1467, 0.6671, 0.1466, 0.6671, 0.1467, 0.6671, 0.1646, 0.6288, 0.1647, 0.6288, 0.1647, 0.6289, 0.1395, 0.6838, 0.1395, 0.6838, 0.1395, 0.6838, 0.1647, 0.6288, 0.1646, 0.6288, 0.1647, 0.6288, 0.1395, 0.6838, 0.1395, 0.6838, 0.1395, 0.6838, 0.1391, 0.6845, 0.1401, 0.6851, 0.1402, 0.6846, 0.141, 0.6845, 0.1392, 0.684, 0.1398, 0.6835, 0.1402, 0.6836, 0.1388, 0.683, 0.1394, 0.6834, 0.1396, 0.6835, 0.1396, 0.6834, 0.1398, 0.6836, 0.14, 0.6836, 0.1397, 0.6836, 0.1408, 0.6839, 0.1393, 0.6832, 0.14, 0.6847, 0.1402, 0.6844, 0.1387, 0.6833, 0.1395, 0.6839, 0.1391, 0.6842, 0.1387, 0.6845, 0.1396, 0.6837, 0.1395, 0.6838, 0.1395, 0.6839, 0.1397, 0.684, 0.1394, 0.6837, 0.1396, 0.685, 0.1395, 0.6846, 0.139, 0.6843, 0.1389, 0.6845, 0.1387, 0.6847, 0.1387, 0.6848, 0.1394, 0.6852, 0.1393, 0.6848, 0.1392, 0.6848, 0.1394, 0.6838, 0.1393, 0.6839, 0.1395, 0.684, 0.1395, 0.6838, 0.1635, 0.6317, 0.1653, 0.6319, 0.1644, 0.631, 0.1654, 0.6318, 0.1645, 0.6317, 0.1645, 0.6292, 0.1639, 0.6296, 0.1632, 0.6296, 0.1652, 0.6294, 0.1649, 0.629, 0.1646, 0.6288, 0.1647, 0.6283, 0.1645, 0.6286, 0.1647, 0.629, 0.1663, 0.6325, 0.1657, 0.6315, 0.1656, 0.6311, 0.1648, 0.6314, 0.1652, 0.6273, 0.1662, 0.6276, 0.1679, 0.628, 0.1623, 0.6254, 0.1645, 0.6267, 0.1671, 0.6309, 0.1679, 0.6298, 0.1702, 0.6298, 0.1639, 0.6282, 0.1644, 0.6298, 0.1648, 0.6276, 0.1651, 0.6282, 0.1654, 0.6283, 0.168, 0.6295, 0.1699, 0.6294, 0.1634, 0.6264, 0.1674, 0.631, 0.168, 0.6303, 0.1619, 0.6268, 0.1634, 0.6284, 0.1651, 0.6301, 0.1644, 0.6306, 0.263, 0.4255, 0.2616, 0.4187, 0.2581, 0.4143, 0.2599, 0.4202, 0.2521, 0.4212, 0.2838, 0.3929, 0.2643, 0.3868, 0.2673, 0.3957, 0.2751, 0.4052, 0.2764, 0.3994, 0.2756, 0.3934, 0.2588, 0.3849, 0.2599, 0.3932, 0.2642, 0.4041, 0.2586, 0.4022, 0.271, 0.3992, 0.2583, 0.4242, 0.2552, 0.4187, 0.2616, 0.4167, 0.2551, 0.4134, 0.2559, 0.4198, 0.2483, 0.4204, 0.2487, 0.4189, 0.2589, 0.4226, 0.2585, 0.4166, 0.2543, 0.415, 0.2619, 0.3798, 0.2659, 0.3893, 0.2697, 0.3912, 0.2775, 0.3876, 0.2489, 0.4185, 0.2579, 0.4239, 0.2528, 0.4176, 0.2578, 0.4134, 0.2536, 0.4142, 0.2604, 0.3829, 0.2594, 0.3912, 0.2566, 0.3953, 0.2687, 0.3946, 0.2767, 0.3908, 0.1424, 0.6676, 0.1459, 0.6701, 0.1456, 0.6687, 0.1475, 0.6671, 0.1507, 0.6677, 0.1431, 0.666, 0.1473, 0.6657, 0.1492, 0.6657, 0.1414, 0.6622, 0.1444, 0.6642, 0.1461, 0.6656, 0.1466, 0.6658, 0.1467, 0.6652, 0.1476, 0.6659, 0.1488, 0.6658, 0.1524, 0.6667, 0.145, 0.6636, 0.1454, 0.6693, 0.1465, 0.6676, 0.1403, 0.6631, 0.142, 0.6658, 0.1407, 0.6677, 0.147, 0.6673, 0.1466, 0.6676, 0.1462, 0.6678, 0.1469, 0.6679, 0.1448, 0.6718, 0.1437, 0.6702, 0.1432, 0.6702, 0.1414, 0.6706, 0.1422, 0.6702, 0.1451, 0.672, 0.1446, 0.6708, 0.1444, 0.6699, 0.1441, 0.6698, 0.1462, 0.667, 0.146, 0.6672, 0.1462, 0.6685, 0.1462, 0.6684, 0.1462, 0.6677, 0.122, 0.7036, 0.1223, 0.7041, 0.1221, 0.7041, 0.121, 0.7038, 0.1229, 0.7032, 0.1229, 0.7028, 0.1237, 0.703, 0.1238, 0.703, 0.0981, 0.7888, 0.09792, 0.7812, 0.09692, 0.7789, 0.08985, 0.7839, 0.08794, 0.7881, 0.09717, 0.7938, 0.09585, 0.7853, 0.09234, 0.7875, 0.0855, 0.7837, 0.1001, 0.7878, 0.09725, 0.7758, 0.09224, 0.7817, 0.1184, 0.7034, 0.116, 0.7031, 0.1163, 0.7027, 0.1185, 0.7025, 0.1219, 0.7025, 0.121, 0.7022, 0.122, 0.7022, 0.1222, 0.7021, 0.09426, 0.7807, 0.1043, 0.7856, 0.1039, 0.776, 0.1022, 0.7739, 0.4964, 0.004184, 0.4968, 0.005901, 0.4978, 0.005003, 0.4974, 0.004834, 0.4586, 0.005191, 0.4594, 0.006198, 0.461, 0.006838, 0.4601, 0.004752, 0.4515, 0.004147, 0.4538, 0.003896, 0.4542, 0.004064, 0.4518, 0.003438, 0.447, 0.005966, 0.4404, 0.005944, 0.4475, 0.005411, 0.4493, 0.006275, 0.4589, 0.007305, 0.4594, 0.004834, 0.4571, 0.005192, 0.456, 0.007318, 0.4974, 0.007, 0.4978, 0.006795, 0.4969, 0.00589, 0.4964, 0.007715, 0.7937, 0.004466, 0.7926, 0.002972, 0.7899, 0.0006119, 0.7902, 0.008426, 0.7915, 0.006306, 0.7866, 0.004659, 0.7852, 0.005869, 0.7855, 0.002355, 0.7869, 0.008848, 0.7878, 0.006094, 0.7493, 0.003182, 0.7479, 0.001824, 0.7487, 0.007707, 0.7502, 0.006925, 0.7505, 0.003618, 0.8016, 0.005216, 0.8081, 0.005239, 0.8011, 0.005771, 0.7992, 0.004907, 0.7897, 0.00389, 0.7891, 0.00635, 0.7914, 0.005993, 0.7926, 0.003869, 0.7516, 0.00433, 0.7511, 0.004484, 0.7519, 0.005375, 0.7524, 0.003528, 0.7505, 0.006896, 0.7502, 0.003932, 0.7487, 0.002362, 0.7478, 0.008915, 0.7494, 0.007362, 0.7861, 0.004918, 0.7855, 0.002135, 0.7848, 0.009272, 0.7848, 0.005455, 0.7855, 0.00632, 0.7912, 0.00717, 0.7906, 0.005356, 0.7892, 0.002453, 0.788, 0.01111, 0.7896, 0.008602, 0.7947, 0.007285, 0.7943, 0.007116, 0.7967, 0.007742, 0.797, 0.007034, 0.7875, 0.004341, 0.7884, 0.006416, 0.79, 0.005985, 0.7891, 0.004979, 0.7511, 0.006052, 0.7516, 0.006179, 0.7524, 0.006927, 0.7518, 0.005193, 0.4527, 0.004447, 0.4527, 0.004618, 0.4527, 0.004829, 0.7959, 0.006734, 0.7958, 0.006564, 0.7958, 0.006353, 0.7961, 0.006589, 0.7959, 0.006851, 0.796, 0.006702, 0.4523, 0.004571, 0.4524, 0.004595, 0.4525, 0.004626, 0.4523, 0.004575, 0.4522, 0.00447, 0.4521, 0.004244, 0.4524, 0.004593, 0.4526, 0.004331, 0.4525, 0.00448, 0.7962, 0.00661, 0.7961, 0.006587, 0.796, 0.006555, 0.7965, 0.006938, 0.7962, 0.006607, 0.7963, 0.006712, 0.4995, 0.008663, 0.5003, 0.001806, 0.4989, 0.003398, 0.4978, 0.004148, 0.498, 0.007161, 0.4637, 0.001905, 0.4637, 0.005714, 0.463, 0.004858, 0.4624, 0.006259, 0.463, 0.009043, 0.4593, 0.008728, 0.4605, 7.271e-05, 0.4589, 0.002579, 0.4573, 0.004011, 0.4579, 0.005825, 0.4583, 0.002756, 0.457, 0.004877, 0.4548, 0.006717, 0.4559, 0.008211, 0.4586, 0.01057, 0.463, 0.008831, 0.4616, 0.002337, 0.4607, 0.005092, 0.4619, 0.006528, 0.4633, 0.005326, 0.4994, 0.003641, 0.4981, 0.004357, 0.4979, 0.007723, 0.499, 0.008347, 0.5003, 0.009797, 0.1283, 0.7043, 0.1279, 0.7026, 0.1285, 0.7024, 0.1303, 0.7038, 0.151, 0.6437, 0.1631, 0.6461, 0.1592, 0.6483, 0.1522, 0.6498, 0.1484, 0.6724, 0.1459, 0.6738, 0.146, 0.6738, 0.1487, 0.6724, 0.1114, 0.7513, 0.1057, 0.7524, 0.1067, 0.7475, 0.1121, 0.7458, 0.1279, 0.7026, 0.1246, 0.703, 0.1247, 0.7031, 0.128, 0.7027, 0.1639, 0.6524, 0.1576, 0.6473, 0.1542, 0.6414, 0.1673, 0.6492, 0.1057, 0.7524, 0.1003, 0.7725, 0.0993, 0.7713, 0.1073, 0.7533, 0.1576, 0.6473, 0.1562, 0.6598, 0.1568, 0.6602, 0.1592, 0.6483, 0.1229, 0.7043, 0.1241, 0.703, 0.1246, 0.703, 0.1244, 0.7045, 0.1516, 0.6629, 0.1568, 0.6602, 0.1565, 0.6612, 0.1516, 0.6668, 0.1042, 0.7716, 0.09534, 0.7828, 0.1003, 0.7725, 0.1066, 0.768, 0.161, 0.6685, 0.1565, 0.6612, 0.1562, 0.6598, 0.1608, 0.6641, 0.1487, 0.6724, 0.1474, 0.6716, 0.148, 0.6713, 0.1502, 0.6721, 0.1473, 0.6716, 0.1277, 0.7051, 0.1311, 0.7057, 0.1505, 0.6728, 0.1073, 0.7533, 0.1029, 0.749, 0.1048, 0.7431, 0.1097, 0.7489, 0.1026, 0.7485, 0.1623, 0.6549, 0.1557, 0.6497, 0.1038, 0.7382, 0.1457, 0.6739, 0.1436, 0.6732, 0.1448, 0.673, 0.146, 0.6738, 0.1426, 0.6727, 0.1202, 0.7046, 0.1242, 0.7055, 0.1452, 0.6727, 0.09729, 0.7785, 0.09579, 0.7711, 0.09705, 0.7652, 0.0993, 0.7713, 0.101, 0.7658, 0.1634, 0.6715, 0.1611, 0.6634, 0.09755, 0.7613, 0.09755, 0.7613, 0.1026, 0.7485, 0.1029, 0.749, 0.09705, 0.7652, 0.1608, 0.6641, 0.1639, 0.6524, 0.1623, 0.6549, 0.1611, 0.6634, 0.1452, 0.6727, 0.1473, 0.6716, 0.1474, 0.6716, 0.1448, 0.673, 0.1244, 0.7045, 0.1283, 0.7043, 0.1277, 0.7051, 0.1242, 0.7055, 0.1401, 0.6747, 0.1426, 0.6727, 0.1436, 0.6732, 0.1412, 0.6754, 0.1153, 0.7031, 0.1223, 0.7036, 0.1202, 0.7046, 0.1156, 0.7045, 0.151, 0.6522, 0.1557, 0.6497, 0.1534, 0.6449, 0.1576, 0.6501, 0.1089, 0.7309, 0.1081, 0.7394, 0.1038, 0.7382, 0.1087, 0.727, 0.1485, 0.6717, 0.1507, 0.6734, 0.1489, 0.6741, 0.1484, 0.6724, 0.1501, 0.6749, 0.1533, 0.6517, 0.1512, 0.6535, 0.1483, 0.675, 0.128, 0.7027, 0.1279, 0.7018, 0.1293, 0.7022, 0.1292, 0.7027, 0.1278, 0.7012, 0.1128, 0.7507, 0.1148, 0.7414, 0.1318, 0.7022, 0.1459, 0.6738, 0.1458, 0.6754, 0.1447, 0.6756, 0.1457, 0.6739, 0.146, 0.676, 0.1499, 0.6633, 0.1499, 0.6698, 0.1439, 0.6763, 0.1241, 0.7031, 0.1226, 0.7022, 0.1242, 0.7021, 0.1247, 0.7031, 0.1196, 0.7013, 0.1064, 0.7683, 0.1089, 0.7651, 0.1244, 0.7014, 0.1634, 0.6715, 0.1594, 0.6826, 0.156, 0.6787, 0.161, 0.6685, 0.1574, 0.6952, 0.1366, 0.6759, 0.1401, 0.6767, 0.1525, 0.6832, 0.0987, 0.7698, 0.1076, 0.7664, 0.1082, 0.7626, 0.101, 0.7658, 0.1089, 0.7633, 0.116, 0.7016, 0.109, 0.7022, 0.1159, 0.7534, 0.1505, 0.6728, 0.1521, 0.6742, 0.1505, 0.6732, 0.1508, 0.6725, 0.155, 0.6779, 0.1401, 0.6589, 0.1465, 0.6533, 0.1521, 0.6762, 0.1309, 0.7042, 0.1338, 0.7047, 0.1347, 0.7062, 0.1311, 0.7057, 0.1353, 0.7034, 0.1163, 0.7281, 0.1139, 0.7148, 0.1402, 0.707, 0.1402, 0.707, 0.155, 0.6779, 0.1521, 0.6742, 0.1347, 0.7062, 0.1087, 0.727, 0.151, 0.6522, 0.1401, 0.6589, 0.1139, 0.7148, 0.1521, 0.6762, 0.1501, 0.6749, 0.1493, 0.6732, 0.1525, 0.6747, 0.1457, 0.6449, 0.1595, 0.6487, 0.1533, 0.6517, 0.1465, 0.6533, 0.1366, 0.6759, 0.109, 0.7022, 0.1156, 0.7045, 0.1401, 0.6747, 0.1594, 0.6826, 0.1082, 0.7626, 0.1159, 0.7534, 0.1574, 0.6952, 0.1439, 0.6763, 0.1401, 0.6767, 0.1412, 0.6754, 0.1447, 0.6756, 0.1516, 0.6668, 0.156, 0.6787, 0.1525, 0.6832, 0.1499, 0.6698, 0.1483, 0.675, 0.146, 0.676, 0.1458, 0.6754, 0.1489, 0.6741, 0.1522, 0.6498, 0.1516, 0.6629, 0.1499, 0.6633, 0.1512, 0.6535, 0.1244, 0.7014, 0.1278, 0.7012, 0.1279, 0.7018, 0.1242, 0.7021, 0.1066, 0.768, 0.1114, 0.7513, 0.1128, 0.7507, 0.1089, 0.7651, 0.116, 0.7016, 0.1196, 0.7013, 0.1218, 0.703, 0.1151, 0.7028, 0.1064, 0.7708, 0.1002, 0.776, 0.1064, 0.7683, 0.1089, 0.7633, 0.1318, 0.7022, 0.1353, 0.7034, 0.1331, 0.7033, 0.1319, 0.7028, 0.111, 0.7388, 0.1151, 0.7327, 0.1163, 0.7281, 0.1148, 0.7414, 0.1395, 0.6838, 0.1395, 0.6838, 0.1395, 0.6838, 0.1395, 0.6838, 0.4326, 0.03758, 0.4402, 7.271e-05, 0.44, 0.01921, 0.4247, 0.03175, 0.1467, 0.6671, 0.1467, 0.6671, 0.1467, 0.6671, 0.1467, 0.6671, 0.4316, 0.03833, 0.4245, 0.0138, 0.4402, 7.271e-05, 0.4197, 0.03568, 0.1647, 0.6288, 0.1646, 0.6288, 0.1647, 0.6288, 0.1647, 0.6288, 0.1467, 0.6671, 0.1467, 0.6671, 0.1467, 0.6671, 0.1467, 0.6671, 0.4264, 0.04911, 0.4126, 0.0353, 0.4197, 0.03568, 0.4195, 0.04705, 0.1467, 0.6671, 0.1467, 0.6671, 0.1466, 0.6671, 0.1467, 0.6671, 0.1647, 0.6288, 0.1647, 0.6288, 0.1646, 0.6288, 0.1647, 0.6288, 0.1395, 0.6838, 0.1395, 0.6838, 0.1395, 0.6838, 0.1395, 0.6838, 0.1647, 0.6288, 0.1647, 0.6288, 0.1647, 0.6288, 0.1647, 0.6288, 0.1395, 0.6838, 0.1395, 0.6838, 0.1395, 0.6838, 0.1395, 0.6838, 0.1646, 0.6288, 0.1647, 0.6289, 0.1647, 0.6288, 0.1647, 0.6288, 0.4195, 0.04705, 0.4326, 0.03758, 0.4384, 0.04544, 0.4114, 0.04312, 0.1395, 0.6838, 0.1395, 0.6838, 0.1395, 0.6838, 0.1395, 0.6838, 0.1467, 0.6671, 0.1467, 0.6671, 0.1466, 0.6671, 0.1467, 0.6671, 0.2838, 0.3929, 0.4316, 0.03833, 0.4126, 0.0353, 0.2643, 0.3868, 0.2483, 0.4204, 0.1457, 0.6449, 0.1576, 0.6501, 0.2583, 0.4242, 0.1649, 0.629, 0.1647, 0.6288, 0.1646, 0.6288, 0.1645, 0.6292, 0.1648, 0.6314, 0.1485, 0.6717, 0.1502, 0.6721, 0.1663, 0.6325, 0.1466, 0.6658, 0.1466, 0.6671, 0.1467, 0.6671, 0.1473, 0.6657, 0.1407, 0.6677, 0.1048, 0.7431, 0.1081, 0.7394, 0.1454, 0.6693, 0.2775, 0.3876, 0.44, 0.01921, 0.4245, 0.0138, 0.2619, 0.3798, 0.1396, 0.6835, 0.1395, 0.6838, 0.1395, 0.6838, 0.1398, 0.6835, 0.1387, 0.6845, 0.1331, 0.7033, 0.1338, 0.7047, 0.14, 0.6847, 0.1644, 0.6298, 0.1493, 0.6732, 0.1507, 0.6734, 0.1671, 0.6309, 0.1387, 0.6847, 0.1293, 0.7022, 0.1319, 0.7028, 0.1396, 0.685, 0.1414, 0.6706, 0.1067, 0.7475, 0.1097, 0.7489, 0.1448, 0.6718, 0.1462, 0.6677, 0.1467, 0.6671, 0.1467, 0.6671, 0.1462, 0.667, 0.1395, 0.6838, 0.1395, 0.6838, 0.1395, 0.6838, 0.1394, 0.6838, 0.2767, 0.3908, 0.4384, 0.04544, 0.4247, 0.03175, 0.2604, 0.3829, 0.1644, 0.6306, 0.1505, 0.6732, 0.1525, 0.6747, 0.1674, 0.631, 0.1303, 0.7038, 0.1401, 0.6851, 0.1391, 0.6845, 0.1309, 0.7042, 0.1402, 0.6846, 0.1394, 0.6834, 0.1388, 0.683, 0.141, 0.6845, 0.1395, 0.6838, 0.1398, 0.6836, 0.1396, 0.6834, 0.1395, 0.6838, 0.1397, 0.6836, 0.1395, 0.6839, 0.1387, 0.6833, 0.1408, 0.6839, 0.1395, 0.6838, 0.1395, 0.6838, 0.1396, 0.6837, 0.1395, 0.6838, 0.1395, 0.6839, 0.1389, 0.6845, 0.139, 0.6843, 0.1397, 0.684, 0.1292, 0.7027, 0.1394, 0.6852, 0.1387, 0.6848, 0.1285, 0.7024, 0.1393, 0.6848, 0.1395, 0.684, 0.1393, 0.6839, 0.1392, 0.6848, 0.1389, 0.6845, 0.1393, 0.6848, 0.1394, 0.6852, 0.1387, 0.6847, 0.1395, 0.6838, 0.1395, 0.6838, 0.1395, 0.684, 0.1395, 0.6839, 0.1392, 0.6848, 0.1402, 0.6846, 0.1401, 0.6851, 0.1387, 0.6848, 0.1394, 0.6838, 0.1396, 0.6835, 0.1394, 0.6834, 0.1393, 0.6839, 0.1391, 0.6842, 0.1395, 0.6846, 0.1396, 0.685, 0.1387, 0.6845, 0.1398, 0.6836, 0.1396, 0.6837, 0.1394, 0.6837, 0.14, 0.6836, 0.1392, 0.684, 0.1402, 0.6844, 0.14, 0.6847, 0.1391, 0.6845, 0.1398, 0.6835, 0.1396, 0.6834, 0.1393, 0.6832, 0.1402, 0.6836, 0.1508, 0.6725, 0.1653, 0.6319, 0.1635, 0.6317, 0.148, 0.6713, 0.1654, 0.6318, 0.1632, 0.6296, 0.1639, 0.6296, 0.1645, 0.6317, 0.1647, 0.6288, 0.1647, 0.6283, 0.1646, 0.6288, 0.1647, 0.6288, 0.1645, 0.6286, 0.1656, 0.6311, 0.1657, 0.6315, 0.1647, 0.629, 0.1647, 0.6289, 0.1662, 0.6276, 0.1652, 0.6273, 0.1646, 0.6288, 0.1623, 0.6254, 0.1702, 0.6298, 0.1679, 0.6298, 0.1645, 0.6267, 0.1647, 0.6288, 0.1651, 0.6282, 0.1648, 0.6276, 0.1646, 0.6288, 0.168, 0.6295, 0.1634, 0.6284, 0.1619, 0.6268, 0.1699, 0.6294, 0.1651, 0.6301, 0.1644, 0.631, 0.1653, 0.6319, 0.1644, 0.6306, 0.1651, 0.6282, 0.1649, 0.629, 0.1652, 0.6294, 0.1654, 0.6283, 0.1639, 0.6282, 0.168, 0.6303, 0.1674, 0.631, 0.1644, 0.6298, 0.1662, 0.6276, 0.1648, 0.6276, 0.1634, 0.6264, 0.1679, 0.628, 0.1656, 0.6311, 0.1679, 0.6298, 0.1671, 0.6309, 0.1648, 0.6314, 0.1647, 0.6283, 0.1652, 0.6273, 0.1645, 0.6267, 0.1645, 0.6286, 0.1645, 0.6317, 0.1657, 0.6315, 0.1663, 0.6325, 0.1635, 0.6317, 0.1645, 0.6292, 0.1646, 0.6288, 0.1647, 0.629, 0.1639, 0.6296, 0.1673, 0.6492, 0.263, 0.4255, 0.2521, 0.4212, 0.1534, 0.6449, 0.2616, 0.4187, 0.2764, 0.3994, 0.2751, 0.4052, 0.2581, 0.4143, 0.4114, 0.04312, 0.2588, 0.3849, 0.2756, 0.3934, 0.4264, 0.04911, 0.2642, 0.4041, 0.2551, 0.4134, 0.2616, 0.4167, 0.2586, 0.4022, 0.1631, 0.6461, 0.2589, 0.4226, 0.2487, 0.4189, 0.1542, 0.6414, 0.2585, 0.4166, 0.2697, 0.3912, 0.2659, 0.3893, 0.2543, 0.415, 0.1595, 0.6487, 0.2579, 0.4239, 0.2489, 0.4185, 0.151, 0.6437, 0.2578, 0.4134, 0.2566, 0.3953, 0.2594, 0.3912, 0.2536, 0.4142, 0.2559, 0.4198, 0.2528, 0.4176, 0.2579, 0.4239, 0.2483, 0.4204, 0.2588, 0.3849, 0.2767, 0.3908, 0.2687, 0.3946, 0.2599, 0.3932, 0.2536, 0.4142, 0.2585, 0.4166, 0.2589, 0.4226, 0.2489, 0.4185, 0.2604, 0.3829, 0.2775, 0.3876, 0.2697, 0.3912, 0.2594, 0.3912, 0.2599, 0.4202, 0.2552, 0.4187, 0.2583, 0.4242, 0.2521, 0.4212, 0.2643, 0.3868, 0.2756, 0.3934, 0.271, 0.3992, 0.2673, 0.3957, 0.2543, 0.415, 0.2616, 0.4187, 0.263, 0.4255, 0.2487, 0.4189, 0.2619, 0.3798, 0.2838, 0.3929, 0.2764, 0.3994, 0.2659, 0.3893, 0.1151, 0.7327, 0.1459, 0.6701, 0.1424, 0.6676, 0.1089, 0.7309, 0.1475, 0.6671, 0.1444, 0.6642, 0.1414, 0.6622, 0.1507, 0.6677, 0.1467, 0.6671, 0.1476, 0.6659, 0.1467, 0.6652, 0.1466, 0.6671, 0.1488, 0.6658, 0.142, 0.6658, 0.1403, 0.6631, 0.1524, 0.6667, 0.1467, 0.6671, 0.1466, 0.6676, 0.147, 0.6673, 0.1467, 0.6671, 0.1462, 0.6678, 0.1432, 0.6702, 0.1437, 0.6702, 0.1469, 0.6679, 0.1121, 0.7458, 0.1451, 0.672, 0.1422, 0.6702, 0.111, 0.7388, 0.1446, 0.6708, 0.1462, 0.6684, 0.1462, 0.6685, 0.1444, 0.6699, 0.1432, 0.6702, 0.1446, 0.6708, 0.1451, 0.672, 0.1414, 0.6706, 0.1466, 0.6676, 0.1462, 0.6677, 0.1462, 0.6684, 0.1462, 0.6678, 0.1441, 0.6698, 0.1456, 0.6687, 0.1459, 0.6701, 0.1422, 0.6702, 0.1462, 0.667, 0.1466, 0.6658, 0.1461, 0.6656, 0.146, 0.6672, 0.142, 0.6658, 0.1437, 0.6702, 0.1448, 0.6718, 0.1407, 0.6677, 0.1476, 0.6659, 0.147, 0.6673, 0.1469, 0.6679, 0.1488, 0.6658, 0.1431, 0.666, 0.1465, 0.6676, 0.1454, 0.6693, 0.1424, 0.6676, 0.1473, 0.6657, 0.1467, 0.6652, 0.145, 0.6636, 0.1492, 0.6657, 0.1395, 0.6839, 0.1475, 0.6671, 0.1456, 0.6687, 0.1391, 0.6842, 0.1444, 0.6699, 0.139, 0.6843, 0.1395, 0.6846, 0.1441, 0.6698, 0.146, 0.6672, 0.1394, 0.6837, 0.1397, 0.684, 0.1462, 0.6685, 0.1444, 0.6642, 0.1397, 0.6836, 0.14, 0.6836, 0.1461, 0.6656, 0.141, 0.6845, 0.1654, 0.6318, 0.1644, 0.631, 0.1392, 0.684, 0.1634, 0.6284, 0.1387, 0.6833, 0.1402, 0.6844, 0.1651, 0.6301, 0.1654, 0.6283, 0.1393, 0.6832, 0.1408, 0.6839, 0.168, 0.6295, 0.1632, 0.6296, 0.1388, 0.683, 0.1402, 0.6836, 0.1652, 0.6294, 0.1702, 0.6298, 0.2578, 0.4134, 0.2528, 0.4176, 0.1639, 0.6282, 0.2551, 0.4134, 0.1619, 0.6268, 0.168, 0.6303, 0.2559, 0.4198, 0.2599, 0.3932, 0.1634, 0.6264, 0.1699, 0.6294, 0.2642, 0.4041, 0.2566, 0.3953, 0.1623, 0.6254, 0.1679, 0.628, 0.2687, 0.3946, 0.2581, 0.4143, 0.1403, 0.6631, 0.1465, 0.6676, 0.2599, 0.4202, 0.1507, 0.6677, 0.2616, 0.4167, 0.2552, 0.4187, 0.1431, 0.666, 0.1492, 0.6657, 0.271, 0.3992, 0.2586, 0.4022, 0.1414, 0.6622, 0.1524, 0.6667, 0.2751, 0.4052, 0.2673, 0.3957, 0.145, 0.6636, 0.122, 0.7036, 0.1229, 0.7032, 0.1238, 0.703, 0.1223, 0.7041, 0.0981, 0.7888, 0.08794, 0.7881, 0.09234, 0.7875, 0.09792, 0.7812, 0.09717, 0.7938, 0.0855, 0.7837, 0.09224, 0.7817, 0.09585, 0.7853, 0.1184, 0.7034, 0.121, 0.7038, 0.1221, 0.7041, 0.116, 0.7031, 0.1229, 0.7028, 0.1219, 0.7025, 0.1222, 0.7021, 0.1237, 0.703, 0.1001, 0.7878, 0.09426, 0.7807, 0.1022, 0.7739, 0.09725, 0.7758, 0.1163, 0.7027, 0.122, 0.7022, 0.121, 0.7022, 0.1185, 0.7025, 0.1043, 0.7856, 0.08985, 0.7839, 0.09692, 0.7789, 0.1039, 0.776, 0.09534, 0.7828, 0.09234, 0.7875, 0.09585, 0.7853, 0.09729, 0.7785, 0.09725, 0.7758, 0.0987, 0.7698, 0.09579, 0.7711, 0.09224, 0.7817, 0.1039, 0.776, 0.1064, 0.7708, 0.1076, 0.7664, 0.1022, 0.7739, 0.1151, 0.7028, 0.1163, 0.7027, 0.116, 0.7031, 0.1153, 0.7031, 0.1223, 0.7041, 0.1229, 0.7043, 0.1223, 0.7036, 0.1221, 0.7041, 0.1226, 0.7022, 0.1222, 0.7021, 0.122, 0.7022, 0.1218, 0.703, 0.1241, 0.703, 0.1238, 0.703, 0.1237, 0.703, 0.1241, 0.7031, 0.1002, 0.776, 0.09692, 0.7789, 0.09792, 0.7812, 0.1042, 0.7716, 0.447, 0.005966, 0.4515, 0.004147, 0.4518, 0.003438, 0.4404, 0.005944, 0.456, 0.007318, 0.4586, 0.005191, 0.4601, 0.004752, 0.4589, 0.007305, 0.4964, 0.007715, 0.4964, 0.004184, 0.4974, 0.004834, 0.4974, 0.007, 0.4579, 0.005825, 0.457, 0.004877, 0.4583, 0.002756, 0.4593, 0.008728, 0.4637, 0.001905, 0.463, 0.008831, 0.4633, 0.005326, 0.4637, 0.005714, 0.498, 0.007161, 0.4981, 0.004357, 0.4994, 0.003641, 0.4995, 0.008663, 0.4538, 0.003896, 0.4573, 0.004011, 0.4589, 0.002579, 0.4542, 0.004064, 0.1212, 0.7032, 0.121, 0.7022, 0.1219, 0.7025, 0.1213, 0.7031, 0.4594, 0.006198, 0.4624, 0.006259, 0.463, 0.004858, 0.461, 0.006838, 0.001254, 0.9999, 0.1001, 0.7878, 0.0855, 0.7837, 7.271e-05, 0.969, 0.4968, 0.005901, 0.4978, 0.004148, 0.4989, 0.003398, 0.4978, 0.005003, 0.028, 0.9419, 0.0981, 0.7888, 0.08985, 0.7839, 0.01562, 0.9369, 0.4548, 0.006717, 0.4493, 0.006275, 0.4475, 0.005411, 0.4559, 0.008211, 0.1229, 0.7032, 0.1215, 0.7029, 0.1215, 0.7032, 0.1229, 0.7028, 0.4607, 0.005092, 0.4571, 0.005192, 0.4594, 0.004834, 0.4619, 0.006528, 0.4979, 0.007723, 0.4969, 0.00589, 0.4978, 0.006795, 0.499, 0.008347, 0.499, 0.008347, 0.5003, 0.01022, 0.5026, 0.003233, 0.5003, 0.009797, 0.4619, 0.006528, 0.4979, 0.007723, 0.4981, 0.004357, 0.4633, 0.005326, 0.4559, 0.008211, 0.4607, 0.005092, 0.4616, 0.002337, 0.4586, 0.01057, 0.4524, 0.004593, 0.4548, 0.006717, 0.457, 0.004877, 0.4526, 0.004331, 0.121, 0.7038, 0.1212, 0.7029, 0.1213, 0.703, 0.122, 0.7036, 0.4624, 0.006259, 0.4589, 0.002579, 0.4605, 7.271e-05, 0.463, 0.009043, 0.4978, 0.004148, 0.463, 0.004858, 0.4637, 0.005714, 0.498, 0.007161, 0.5003, 0.001462, 0.4989, 0.003398, 0.5003, 0.001806, 0.5026, 0.008415, 0.1185, 0.7025, 0.1209, 0.7033, 0.1209, 0.7029, 0.1184, 0.7034, 0.4978, 0.005003, 0.5008, 0.004035, 0.5007, 0.004594, 0.4974, 0.004834, 0.461, 0.006838, 0.4968, 0.005901, 0.4964, 0.004184, 0.4601, 0.004752, 0.4542, 0.004064, 0.4594, 0.006198, 0.4586, 0.005191, 0.4518, 0.003438, 0.4525, 0.004626, 0.4538, 0.003896, 0.4515, 0.004147, 0.4523, 0.004571, 0.4571, 0.005192, 0.4475, 0.005411, 0.4404, 0.005944, 0.456, 0.007318, 0.4969, 0.00589, 0.4594, 0.004834, 0.4589, 0.007305, 0.4964, 0.007715, 0.5008, 0.007718, 0.4978, 0.006795, 0.4974, 0.007, 0.5006, 0.007191, 0.7947, 0.007285, 0.7912, 0.00717, 0.7896, 0.008602, 0.7943, 0.007116, 0.7891, 0.004979, 0.7861, 0.004918, 0.7855, 0.00632, 0.7875, 0.004341, 0.7518, 0.005193, 0.7505, 0.006896, 0.7494, 0.007362, 0.7511, 0.006052, 0.8016, 0.005216, 0.797, 0.007034, 0.7967, 0.007742, 0.8081, 0.005239, 0.7926, 0.003869, 0.79, 0.005985, 0.7884, 0.006416, 0.7897, 0.00389, 0.7524, 0.003528, 0.7524, 0.006927, 0.7516, 0.006179, 0.7516, 0.00433, 0.08794, 0.7881, 0.01448, 0.9389, 0.0203, 0.95, 0.09717, 0.7938, 0.7937, 0.004466, 0.7992, 0.004907, 0.8011, 0.005771, 0.7926, 0.002972, 0.7878, 0.006094, 0.7914, 0.005993, 0.7891, 0.00635, 0.7866, 0.004659, 0.7505, 0.003618, 0.7519, 0.005375, 0.7511, 0.004484, 0.7493, 0.003182, 0.7906, 0.005356, 0.7915, 0.006306, 0.7902, 0.008426, 0.7892, 0.002453, 0.7848, 0.009272, 0.7855, 0.002355, 0.7852, 0.005869, 0.7848, 0.005455, 0.7502, 0.003932, 0.7502, 0.006925, 0.7487, 0.007707, 0.7487, 0.002362, 0.09426, 0.7807, 0.003798, 0.9622, 0.02301, 0.9559, 0.1043, 0.7856, 0.7869, 0.008848, 0.7899, 0.0006119, 0.7926, 0.002972, 0.7878, 0.006094, 0.7502, 0.006925, 0.7852, 0.005869, 0.7866, 0.004659, 0.7505, 0.003618, 0.7454, 0.008973, 0.7479, 0.001824, 0.7493, 0.003182, 0.7479, 0.002388, 0.7914, 0.005993, 0.8011, 0.005771, 0.8081, 0.005239, 0.7926, 0.003869, 0.7519, 0.005375, 0.7891, 0.00635, 0.7897, 0.00389, 0.7524, 0.003528, 0.7491, 0.003973, 0.7511, 0.004484, 0.7516, 0.00433, 0.7493, 0.004305, 0.7478, 0.008915, 0.7454, 0.001746, 0.7478, 0.00812, 0.7494, 0.007362, 0.7848, 0.005455, 0.7502, 0.003932, 0.7505, 0.006896, 0.7855, 0.00632, 0.788, 0.01111, 0.7855, 0.002135, 0.7861, 0.004918, 0.7896, 0.008602, 0.7958, 0.006353, 0.7906, 0.005356, 0.7912, 0.00717, 0.7959, 0.006734, 0.79, 0.005985, 0.7967, 0.007742, 0.7943, 0.007116, 0.7891, 0.004979, 0.7524, 0.006927, 0.7884, 0.006416, 0.7875, 0.004341, 0.7518, 0.005193, 0.7492, 0.00624, 0.7516, 0.006179, 0.7511, 0.006052, 0.7491, 0.006591, 0.7915, 0.006306, 0.7959, 0.006851, 0.7961, 0.006589, 0.7937, 0.004466, 0.4573, 0.004011, 0.4527, 0.004447, 0.4527, 0.004829, 0.4579, 0.005825, 0.7992, 0.004907, 0.7962, 0.006607, 0.7965, 0.006938, 0.8016, 0.005216, 0.4493, 0.006275, 0.4523, 0.004575, 0.4521, 0.004244, 0.447, 0.005966, 0.797, 0.007034, 0.7962, 0.00661, 0.796, 0.006555, 0.7947, 0.007285, 0.4527, 0.004618, 0.4525, 0.00448, 0.4526, 0.004331, 0.4527, 0.004829, 0.7959, 0.006851, 0.7958, 0.006353, 0.7958, 0.006564, 0.796, 0.006702, 0.4524, 0.004595, 0.4527, 0.004618, 0.4527, 0.004447, 0.4525, 0.004626, 0.7961, 0.006587, 0.7958, 0.006564, 0.7959, 0.006734, 0.796, 0.006555, 0.796, 0.006702, 0.7963, 0.006712, 0.7962, 0.006607, 0.7961, 0.006589, 0.4522, 0.00447, 0.4524, 0.004595, 0.4523, 0.004571, 0.4521, 0.004244, 0.4525, 0.00448, 0.4522, 0.00447, 0.4523, 0.004575, 0.4524, 0.004593, 0.7963, 0.006712, 0.7961, 0.006587, 0.7962, 0.00661, 0.7965, 0.006938, 0.7454, 0.001746, 0.5026, 0.003233, 0.5003, 0.01022, 0.7478, 0.00812, 0.5026, 0.008415, 0.7454, 0.008973, 0.7479, 0.002388, 0.5003, 0.001462, 0.4995, 0.008663, 0.7487, 0.007707, 0.7479, 0.001824, 0.5003, 0.001806, 0.5003, 0.009797, 0.7478, 0.008915, 0.7487, 0.002362, 0.4994, 0.003641, 0.7855, 0.002135, 0.4616, 0.002337, 0.463, 0.008831, 0.7848, 0.009272, 0.463, 0.009043, 0.7869, 0.008848, 0.7855, 0.002355, 0.4637, 0.001905, 0.4593, 0.008728, 0.7902, 0.008426, 0.7899, 0.0006119, 0.4605, 7.271e-05, 0.4586, 0.01057, 0.788, 0.01111, 0.7892, 0.002453, 0.4583, 0.002756, 0.1487, 0.6724, 0.146, 0.6738, 0.1448, 0.673, 0.1474, 0.6716])
me_cube.materials.append(mat_material)
me_cube.use_remesh_preserve_volume = False
me_cube.use_remesh_preserve_attributes = False
me_cube.use_mirror_vertex_groups = False
me_cube.update()

# ---- objects
ob_cube = bpy.data.objects.new('Cube', me_cube)
ob_lamp = bpy.data.objects.new('Lamp', light_lamp)
ob_camera = bpy.data.objects.new('Camera', cam_camera)

# ---- transforms, parenting, visibility, modifiers, constraints
ob_cube.location = (0.0, 0.0, 0.0)
ob_cube.lock_rotations_4d = False
ob_cube.empty_display_type = 'ARROWS'
ob_cube.lineart.crease_threshold = 0.0
ob_lamp.location = (4.076, 1.005, 5.904)
ob_lamp.rotation_euler = (0.6503, 0.05522, 1.866)
ob_lamp.lock_rotations_4d = False
ob_lamp.empty_display_type = 'ARROWS'
ob_lamp.color = (0.0, 0.0, 0.0, 0.0)
ob_lamp.lineart.crease_threshold = 0.0
ob_camera.location = (7.481, -6.508, 5.344)
ob_camera.rotation_euler = (1.109, 0.0, 0.8149)
ob_camera.lock_rotations_4d = False
ob_camera.empty_display_type = 'ARROWS'
ob_camera.color = (0.0, 0.0, 0.0, 0.0)
ob_camera.display_type = 'WIRE'
ob_camera.lineart.crease_threshold = 0.0

# ---- collection membership
col_collection_1.objects.link(ob_cube)
col_collection_1.objects.link(ob_lamp)
col_collection_1.objects.link(ob_camera)

# ---- scene / render settings (as saved in the file)
scene.camera = ob_camera
scene.frame_start = 1; scene.frame_end = 250; scene.frame_set(72)
scene.render.engine = 'CYCLES'
scene.render.resolution_percentage = 50
scene.render.dither_intensity = 0.0
scene.cycles.use_denoising = False
scene.cycles.samples = 128
scene.cycles.sampling_pattern = 'TABULATED_SOBOL'
scene.cycles.light_sampling_threshold = 0.0
scene.cycles.use_adaptive_sampling = False
scene.cycles.use_light_tree = False
scene.cycles.blur_glossy = 0.0
scene.cycles.sample_clamp_indirect = 0.0
scene.view_settings.view_transform = 'Standard'
bpy.context.view_layer.update()
